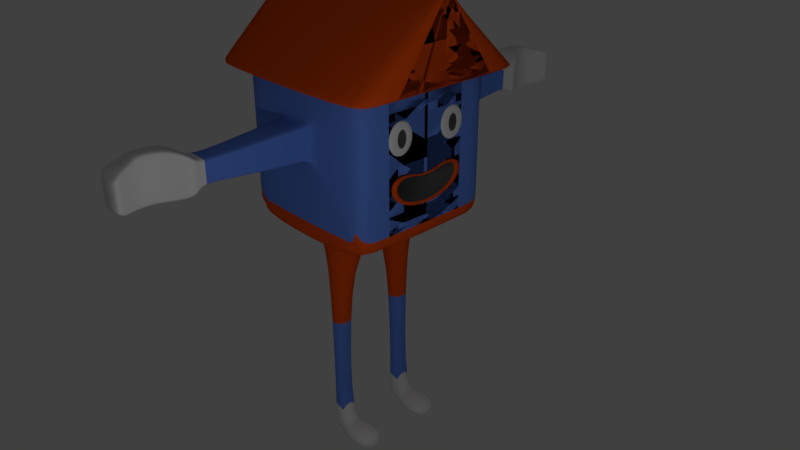 # Source: mascot_OR.blend  (saved by Blender 2.79.0; exported with 4.5.12 LTS)
import bpy
from mathutils import Matrix  # noqa: F401  (used for matrix-valued properties, if any)

bpy.ops.wm.read_factory_settings(use_empty=True)
scene = bpy.context.scene
scene.name = 'Scene'

# ---- collections
col_collection_1 = bpy.data.collections.new('Collection 1'); scene.collection.children.link(col_collection_1)

# ---- materials (node trees are filled in below, after node groups)
mat_material_001 = bpy.data.materials.new('Material.001')
mat_material_001.alpha_threshold = 0.0
mat_material_001.use_transparent_shadow = False
mat_material_001.diffuse_color = (0.8, 0.08565, 0.00549, 1.0)
mat_material_001.roughness = 0.5
mat_material_004 = bpy.data.materials.new('Material.004')
mat_material_004.alpha_threshold = 0.0
mat_material_004.use_transparent_shadow = False
mat_material_004.diffuse_color = (0.08001, 0.08001, 0.08001, 1.0)
mat_material_004.roughness = 0.5
mat_material = bpy.data.materials.new('Material')
mat_material.alpha_threshold = 0.0
mat_material.use_transparent_shadow = False
mat_material.diffuse_color = (0.1222, 0.2524, 0.8, 1.0)
mat_material.roughness = 0.5
mat_material.line_color = (0.0, 0.0, 0.0, 1.0)
mat_material_002 = bpy.data.materials.new('Material.002')
mat_material_002.alpha_threshold = 0.0
mat_material_002.use_transparent_shadow = False
mat_material_002.roughness = 0.5
mat_material_003 = bpy.data.materials.new('Material.003')
mat_material_003.alpha_threshold = 0.0
mat_material_003.use_transparent_shadow = False
mat_material_003.roughness = 0.5

# ---- material node trees

# ---- world
world_world = bpy.data.worlds.new('World'); scene.world = world_world
world_world.color = (0.05088, 0.05088, 0.05088)
world_world.use_sun_shadow = False
world_world.sun_shadow_jitter_overblur = 0.0
world_world.cycles.sampling_method = 'MANUAL'

# ---- cameras
cam_camera = bpy.data.cameras.new('Camera')
cam_camera.clip_end = 100.0
cam_camera.lens = 35.0
cam_camera.sensor_width = 32.0
cam_camera.sensor_height = 18.0
cam_camera.ortho_scale = 7.314
cam_camera.dof.focus_distance = 0.0
cam_camera.dof.aperture_fstop = 128.0

# ---- lights
light_lamp = bpy.data.lights.new('Lamp', 'POINT')
light_lamp.transmission_factor = 0.0
light_lamp.cutoff_distance = 30.0
light_lamp.energy = 100.0
light_lamp.shadow_buffer_clip_start = 1.001
light_lamp.shadow_soft_size = 0.1
light_lamp.shadow_maximum_resolution = 0.006
light_lamp.use_absolute_resolution = True

# ---- meshes
me_circle = bpy.data.meshes.new('Circle')
me_circle.from_pydata([(-0.113, 1.36, -0.07636), (-0.2562, 1.334, -0.07636), (-0.3506, 1.256, -0.07636), (-0.4158, 1.131, -0.07636), (-0.4436, 0.9616, -0.07636), (-0.4327, 0.7555, -0.07636), (-0.3883, 0.5204, -0.07636), (-0.3251, 0.2653, -0.07636), (-0.3104, -3.063e-07, -0.07636), (-0.3251, -0.2653, -0.07636), (-0.3883, -0.5204, -0.07636), (-0.4327, -0.7555, -0.07636), (-0.4436, -0.9616, -0.07636), (-0.4158, -1.131, -0.07636), (-0.3506, -1.256, -0.07636), (-0.2562, -1.334, -0.07636), (-0.113, -1.36, -0.07636), (0.03029, -1.334, -0.07636), (0.168, -1.256, -0.07636), (0.295, -1.131, -0.07636), (0.4063, -0.9616, -0.07636), (0.4976, -0.7555, -0.07636), (0.5654, -0.5204, -0.07636), (0.6072, -0.2653, -0.07636), (0.6213, 9.041e-07, -0.07636), (0.6072, 0.2653, -0.07636), (0.5654, 0.5204, -0.07636), (0.4976, 0.7555, -0.07636), (0.4063, 0.9616, -0.07636), (0.295, 1.131, -0.07636), (0.168, 1.256, -0.07636), (0.03029, 1.334, -0.07636), (-0.2562, 1.334, 0.04247), (-0.113, 1.36, 0.04247), (-0.3506, 1.256, 0.04247), (-0.4158, 1.131, 0.04247), (-0.4436, 0.9616, 0.04247), (-0.4327, 0.7555, 0.04247), (-0.3883, 0.5204, 0.04247), (-0.3251, 0.2653, 0.04247), (-0.3104, -3.063e-07, 0.04247), (-0.3251, -0.2653, 0.04247), (-0.3883, -0.5204, 0.04247), (-0.4327, -0.7555, 0.04247), (-0.4436, -0.9616, 0.04247), (-0.4158, -1.131, 0.04247), (-0.3506, -1.256, 0.04247), (-0.2562, -1.334, 0.04247), (-0.113, -1.36, 0.04247), (0.03029, -1.334, 0.04247), (0.168, -1.256, 0.04247), (0.295, -1.131, 0.04247), (0.4063, -0.9616, 0.04247), (0.4976, -0.7555, 0.04247), (0.5654, -0.5204, 0.04247), (0.6072, -0.2653, 0.04247), (0.6213, 9.041e-07, 0.04247), (0.6072, 0.2653, 0.04247), (0.5654, 0.5204, 0.04247), (0.4976, 0.7555, 0.04247), (0.4063, 0.9616, 0.04247), (0.295, 1.131, 0.04247), (0.168, 1.256, 0.04247), (0.03029, 1.334, 0.04247), (-0.224, 1.166, 0.04247), (-0.09878, 1.189, 0.04247), (-0.3066, 1.099, 0.04247), (-0.3636, 0.9887, 0.04247), (-0.3879, 0.8408, 0.04247), (-0.3784, 0.6606, 0.04247), (-0.3396, 0.4551, 0.04247), (-0.2843, 0.232, 0.04247), (-0.2714, -2.706e-07, 0.04247), (-0.2843, -0.232, 0.04247), (-0.3396, -0.4551, 0.04247), (-0.3784, -0.6606, 0.04247), (-0.3879, -0.8408, 0.04247), (-0.3636, -0.9887, 0.04247), (-0.3066, -1.099, 0.04247), (-0.224, -1.166, 0.04247), (-0.09878, -1.189, 0.04247), (0.02649, -1.166, 0.04247), (0.1469, -1.099, 0.04247), (0.2579, -0.9887, 0.04247), (0.3552, -0.8408, 0.04247), (0.4351, -0.6606, 0.04247), (0.4944, -0.4551, 0.04247), (0.531, -0.232, 0.04247), (0.5433, 7.879e-07, 0.04247), (0.531, 0.232, 0.04247), (0.4944, 0.4551, 0.04247), (0.4351, 0.6606, 0.04247), (0.3552, 0.8408, 0.04247), (0.2579, 0.9887, 0.04247), (0.1469, 1.099, 0.04247), (0.02648, 1.166, 0.04247), (-0.224, 1.166, -0.008591), (-0.09878, 1.189, -0.008591), (-0.3066, 1.099, -0.008591), (-0.3636, 0.9887, -0.008591), (-0.3879, 0.8408, -0.008591), (-0.3784, 0.6606, -0.008591), (-0.3396, 0.4551, -0.008591), (-0.2843, 0.232, -0.008591), (-0.2714, -2.706e-07, -0.008591), (-0.2843, -0.232, -0.008591), (-0.3396, -0.4551, -0.008591), (-0.3784, -0.6606, -0.008591), (-0.3879, -0.8408, -0.008591), (-0.3636, -0.9887, -0.008591), (-0.3066, -1.099, -0.008591), (-0.224, -1.166, -0.008591), (-0.09878, -1.189, -0.008591), (0.02649, -1.166, -0.008591), (0.1469, -1.099, -0.008591), (0.2579, -0.9887, -0.008591), (0.3552, -0.8408, -0.008591), (0.4351, -0.6606, -0.008591), (0.4944, -0.4551, -0.008591), (0.531, -0.232, -0.008591), (0.5433, 7.879e-07, -0.008591), (0.531, 0.232, -0.008591), (0.4944, 0.4551, -0.008591), (0.4351, 0.6606, -0.008591), (0.3552, 0.8408, -0.008591), (0.2579, 0.9887, -0.008591), (0.1469, 1.099, -0.008591), (0.02648, 1.166, -0.008591)], [], [(1, 0, 31, 30, 29, 28, 27, 26, 25, 24, 23, 22, 21, 20, 19, 18, 17, 16, 15, 14, 13, 12, 11, 10, 9, 8, 7, 6, 5, 4, 3, 2), (53, 54, 86, 85), (26, 27, 59, 58), (13, 14, 46, 45), (0, 1, 32, 33), (27, 28, 60, 59), (14, 15, 47, 46), (1, 2, 34, 32), (28, 29, 61, 60), (15, 16, 48, 47), (2, 3, 35, 34), (29, 30, 62, 61), (16, 17, 49, 48), (3, 4, 36, 35), (30, 31, 63, 62), (17, 18, 50, 49), (4, 5, 37, 36), (31, 0, 33, 63), (18, 19, 51, 50), (5, 6, 38, 37), (19, 20, 52, 51), (6, 7, 39, 38), (20, 21, 53, 52), (7, 8, 40, 39), (21, 22, 54, 53), (8, 9, 41, 40), (22, 23, 55, 54), (9, 10, 42, 41), (23, 24, 56, 55), (10, 11, 43, 42), (24, 25, 57, 56), (11, 12, 44, 43), (25, 26, 58, 57), (12, 13, 45, 44), (88, 89, 121, 120), (40, 41, 73, 72), (54, 55, 87, 86), (41, 42, 74, 73), (55, 56, 88, 87), (42, 43, 75, 74), (56, 57, 89, 88), (43, 44, 76, 75), (57, 58, 90, 89), (44, 45, 77, 76), (58, 59, 91, 90), (45, 46, 78, 77), (33, 32, 64, 65), (59, 60, 92, 91), (46, 47, 79, 78), (32, 34, 66, 64), (60, 61, 93, 92), (47, 48, 80, 79), (34, 35, 67, 66), (61, 62, 94, 93), (48, 49, 81, 80), (35, 36, 68, 67), (62, 63, 95, 94), (49, 50, 82, 81), (36, 37, 69, 68), (63, 33, 65, 95), (50, 51, 83, 82), (37, 38, 70, 69), (51, 52, 84, 83), (38, 39, 71, 70), (52, 53, 85, 84), (39, 40, 72, 71), (96, 98, 99, 100, 101, 102, 103, 104, 105, 106, 107, 108, 109, 110, 111, 112, 113, 114, 115, 116, 117, 118, 119, 120, 121, 122, 123, 124, 125, 126, 127, 97), (75, 76, 108, 107), (89, 90, 122, 121), (76, 77, 109, 108), (90, 91, 123, 122), (77, 78, 110, 109), (65, 64, 96, 97), (91, 92, 124, 123), (78, 79, 111, 110), (64, 66, 98, 96), (92, 93, 125, 124), (79, 80, 112, 111), (66, 67, 99, 98), (93, 94, 126, 125), (80, 81, 113, 112), (67, 68, 100, 99), (94, 95, 127, 126), (81, 82, 114, 113), (68, 69, 101, 100), (95, 65, 97, 127), (82, 83, 115, 114), (69, 70, 102, 101), (83, 84, 116, 115), (70, 71, 103, 102), (84, 85, 117, 116), (71, 72, 104, 103), (85, 86, 118, 117), (72, 73, 105, 104), (86, 87, 119, 118), (73, 74, 106, 105), (87, 88, 120, 119), (74, 75, 107, 106)])
me_circle.polygons.foreach_set('use_smooth', [True] * 98)
me_circle.polygons.foreach_set('material_index', [0, 0, 0, 0, 0, 0, 0, 0, 0, 0, 0, 0, 0, 0, 0, 0, 0, 0, 0, 0, 0, 0, 0, 0, 0, 0, 0, 0, 0, 0, 0, 0, 0, 0, 0, 0, 0, 0, 0, 0, 0, 0, 0, 0, 0, 0, 0, 0, 0, 0, 0, 0, 0, 0, 0, 0, 0, 0, 0, 0, 0, 0, 0, 0, 0, 0, 1, 0, 0, 0, 0, 0, 0, 0, 0, 0, 0, 0, 0, 0, 0, 0, 0, 0, 0, 0, 0, 0, 0, 0, 0, 0, 0, 0, 0, 0, 0, 0])
me_circle.materials.append(mat_material_001)
me_circle.materials.append(mat_material_004)
me_circle.use_remesh_preserve_volume = False
me_circle.use_remesh_preserve_attributes = False
me_circle.use_mirror_vertex_groups = False
me_circle.update()
me_cube_003 = bpy.data.meshes.new('Cube.003')
me_cube_003.from_pydata([(0.02493, 0.1814, 0.0), (0.02493, 0.1779, -0.04052), (0.02493, 0.1675, -0.07947), (0.02493, 0.1508, -0.1154), (0.02493, 0.1282, -0.1469), (0.02493, 0.1008, -0.1727), (0.02493, 0.0694, -0.1919), (0.02493, 0.03538, -0.2037), (0.02493, -8.941e-08, -0.2077), (0.02493, -0.03538, -0.2037), (0.02493, -0.0694, -0.1919), (0.02493, -0.1008, -0.1727), (0.02493, -0.1282, -0.1469), (0.02493, -0.1508, -0.1154), (0.02493, -0.1675, -0.07947), (0.02493, -0.1779, -0.04052), (0.02493, -0.1814, 5.96e-08), (0.02493, -0.1779, 0.04052), (0.02493, -0.1675, 0.07948), (0.02493, -0.1508, 0.1154), (0.02493, -0.1282, 0.1469), (0.02493, -0.1008, 0.1727), (0.02493, -0.0694, 0.1919), (0.02493, -0.03538, 0.2037), (0.02493, 8.941e-08, 0.2077), (0.02493, 0.03538, 0.2037), (0.02493, 0.0694, 0.1919), (0.02493, 0.1008, 0.1727), (0.02493, 0.1282, 0.1469), (0.02493, 0.1508, 0.1154), (0.02493, 0.1675, 0.07947), (0.02493, 0.1779, 0.04052), (0.02493, 0.04697, 0.0), (0.02493, 0.04607, -0.02267), (0.02493, 0.04339, -0.04446), (0.02493, 0.03905, -0.06455), (0.02493, 0.03321, -0.08216), (0.02493, 0.02609, -0.09661), (0.02493, 0.01797, -0.1073), (0.02493, 0.009163, -0.114), (0.02493, -5.96e-08, -0.1162), (0.02493, -0.009163, -0.114), (0.02493, -0.01797, -0.1073), (0.02493, -0.02609, -0.09661), (0.02493, -0.03321, -0.08216), (0.02493, -0.03905, -0.06455), (0.02493, -0.04339, -0.04446), (0.02493, -0.04607, -0.02267), (0.02493, -0.04697, 2.98e-08), (0.02493, -0.04607, 0.02267), (0.02493, -0.04339, 0.04446), (0.02493, -0.03905, 0.06455), (0.02493, -0.03321, 0.08216), (0.02493, -0.02609, 0.09661), (0.02493, -0.01797, 0.1073), (0.02493, -0.009163, 0.114), (0.02493, 0.0, 0.1162), (0.02493, 0.009163, 0.114), (0.02493, 0.01797, 0.1073), (0.02493, 0.02609, 0.09661), (0.02493, 0.03321, 0.08216), (0.02493, 0.03905, 0.06455), (0.02493, 0.04339, 0.04446), (0.02493, 0.04607, 0.02267), (-0.02493, 0.1814, 0.0), (-0.02493, 0.1779, -0.04052), (-0.02493, 0.1675, -0.07947), (-0.02493, 0.1508, -0.1154), (-0.02493, 0.1282, -0.1469), (-0.02493, 0.1008, -0.1727), (-0.02493, 0.0694, -0.1919), (-0.02493, 0.03538, -0.2037), (-0.02493, -8.941e-08, -0.2077), (-0.02493, -0.03538, -0.2037), (-0.02493, -0.0694, -0.1919), (-0.02493, -0.1008, -0.1727), (-0.02493, -0.1282, -0.1469), (-0.02493, -0.1508, -0.1154), (-0.02493, -0.1675, -0.07947), (-0.02493, -0.1779, -0.04052), (-0.02493, -0.1814, 5.96e-08), (-0.02493, -0.1779, 0.04052), (-0.02493, -0.1675, 0.07948), (-0.02493, -0.1508, 0.1154), (-0.02493, -0.1282, 0.1469), (-0.02493, -0.1008, 0.1727), (-0.02493, -0.0694, 0.1919), (-0.02493, -0.03538, 0.2037), (-0.02493, 8.941e-08, 0.2077), (-0.02493, 0.03538, 0.2037), (-0.02493, 0.0694, 0.1919), (-0.02493, 0.1008, 0.1727), (-0.02493, 0.1282, 0.1469), (-0.02493, 0.1508, 0.1154), (-0.02493, 0.1675, 0.07947), (-0.02493, 0.1779, 0.04052), (-0.02493, 0.04697, -2.98e-08), (-0.02493, 0.04607, -0.02267), (-0.02493, 0.04339, -0.04446), (-0.02493, 0.03905, -0.06455), (-0.02493, 0.03321, -0.08216), (-0.02493, 0.02609, -0.09661), (-0.02493, 0.01797, -0.1073), (-0.02493, 0.009163, -0.114), (-0.02493, -5.96e-08, -0.1162), (-0.02493, -0.009163, -0.114), (-0.02493, -0.01797, -0.1073), (-0.02493, -0.02609, -0.09661), (-0.02493, -0.03321, -0.08216), (-0.02493, -0.03905, -0.06455), (-0.02493, -0.04339, -0.04446), (-0.02493, -0.04607, -0.02267), (-0.02493, -0.04697, 2.98e-08), (-0.02493, -0.04607, 0.02267), (-0.02493, -0.04339, 0.04446), (-0.02493, -0.03905, 0.06455), (-0.02493, -0.03321, 0.08216), (-0.02493, -0.02609, 0.09661), (-0.02493, -0.01797, 0.1073), (-0.02493, -0.009163, 0.114), (-0.02493, 0.0, 0.1162), (-0.02493, 0.009163, 0.114), (-0.02493, 0.01797, 0.1073), (-0.02493, 0.02609, 0.09661), (-0.02493, 0.03321, 0.08216), (-0.02493, 0.03905, 0.06455), (-0.02493, 0.04339, 0.04446), (-0.02493, 0.04607, 0.02267)], [], [(11, 10, 42, 43), (25, 24, 56, 57), (12, 11, 43, 44), (26, 25, 57, 58), (13, 12, 44, 45), (27, 26, 58, 59), (14, 13, 45, 46), (1, 0, 32, 33), (28, 27, 59, 60), (15, 14, 46, 47), (2, 1, 33, 34), (29, 28, 60, 61), (16, 15, 47, 48), (3, 2, 34, 35), (30, 29, 61, 62), (17, 16, 48, 49), (4, 3, 35, 36), (31, 30, 62, 63), (18, 17, 49, 50), (5, 4, 36, 37), (0, 31, 63, 32), (19, 18, 50, 51), (6, 5, 37, 38), (20, 19, 51, 52), (7, 6, 38, 39), (21, 20, 52, 53), (8, 7, 39, 40), (22, 21, 53, 54), (9, 8, 40, 41), (23, 22, 54, 55), (10, 9, 41, 42), (24, 23, 55, 56), (33, 32, 63, 62, 61, 60, 59, 58, 57, 56, 55, 54, 53, 52, 51, 50, 49, 48, 47, 46, 45, 44, 43, 42, 41, 40, 39, 38, 37, 36, 35, 34), (75, 107, 106, 74), (89, 121, 120, 88), (76, 108, 107, 75), (90, 122, 121, 89), (77, 109, 108, 76), (91, 123, 122, 90), (78, 110, 109, 77), (65, 97, 96, 64), (92, 124, 123, 91), (79, 111, 110, 78), (66, 98, 97, 65), (93, 125, 124, 92), (80, 112, 111, 79), (67, 99, 98, 66), (94, 126, 125, 93), (81, 113, 112, 80), (68, 100, 99, 67), (95, 127, 126, 94), (82, 114, 113, 81), (69, 101, 100, 68), (64, 96, 127, 95), (83, 115, 114, 82), (70, 102, 101, 69), (84, 116, 115, 83), (71, 103, 102, 70), (85, 117, 116, 84), (72, 104, 103, 71), (86, 118, 117, 85), (73, 105, 104, 72), (87, 119, 118, 86), (74, 106, 105, 73), (88, 120, 119, 87), (97, 98, 99, 100, 101, 102, 103, 104, 105, 106, 107, 108, 109, 110, 111, 112, 113, 114, 115, 116, 117, 118, 119, 120, 121, 122, 123, 124, 125, 126, 127, 96), (11, 75, 74, 10), (25, 89, 88, 24), (12, 76, 75, 11), (26, 90, 89, 25), (13, 77, 76, 12), (27, 91, 90, 26), (14, 78, 77, 13), (1, 65, 64, 0), (28, 92, 91, 27), (15, 79, 78, 14), (2, 66, 65, 1), (29, 93, 92, 28), (16, 80, 79, 15), (3, 67, 66, 2), (30, 94, 93, 29), (17, 81, 80, 16), (4, 68, 67, 3), (31, 95, 94, 30), (18, 82, 81, 17), (5, 69, 68, 4), (0, 64, 95, 31), (19, 83, 82, 18), (6, 70, 69, 5), (20, 84, 83, 19), (7, 71, 70, 6), (21, 85, 84, 20), (8, 72, 71, 7), (22, 86, 85, 21), (9, 73, 72, 8), (23, 87, 86, 22), (10, 74, 73, 9), (24, 88, 87, 23)])
me_cube_003.polygons.foreach_set('use_smooth', [True] * 98)
me_cube_003.polygons.foreach_set('material_index', [3, 3, 3, 3, 3, 3, 3, 3, 3, 3, 3, 3, 3, 3, 3, 3, 3, 3, 3, 3, 3, 3, 3, 3, 3, 3, 3, 3, 3, 3, 3, 3, 4, 3, 3, 3, 3, 3, 3, 3, 3, 3, 3, 3, 3, 3, 3, 3, 3, 3, 3, 3, 3, 3, 3, 3, 3, 3, 3, 3, 3, 3, 3, 3, 3, 4, 3, 3, 3, 3, 3, 3, 3, 3, 3, 3, 3, 3, 3, 3, 3, 3, 3, 3, 3, 3, 3, 3, 3, 3, 3, 3, 3, 3, 3, 3, 3, 3])
me_cube_003.materials.append(mat_material)
me_cube_003.materials.append(mat_material_001)
me_cube_003.materials.append(mat_material_002)
me_cube_003.materials.append(mat_material_003)
me_cube_003.materials.append(mat_material_004)
me_cube_003.use_remesh_preserve_volume = False
me_cube_003.use_remesh_preserve_attributes = False
me_cube_003.use_mirror_vertex_groups = False
me_cube_003.update()
me_cube_002 = bpy.data.meshes.new('Cube.002')
me_cube_002.from_pydata([(0.02493, 0.1814, 0.0), (0.02493, 0.1779, -0.04052), (0.02493, 0.1675, -0.07947), (0.02493, 0.1508, -0.1154), (0.02493, 0.1282, -0.1469), (0.02493, 0.1008, -0.1727), (0.02493, 0.0694, -0.1919), (0.02493, 0.03538, -0.2037), (0.02493, -8.941e-08, -0.2077), (0.02493, -0.03538, -0.2037), (0.02493, -0.0694, -0.1919), (0.02493, -0.1008, -0.1727), (0.02493, -0.1282, -0.1469), (0.02493, -0.1508, -0.1154), (0.02493, -0.1675, -0.07947), (0.02493, -0.1779, -0.04052), (0.02493, -0.1814, 5.96e-08), (0.02493, -0.1779, 0.04052), (0.02493, -0.1675, 0.07948), (0.02493, -0.1508, 0.1154), (0.02493, -0.1282, 0.1469), (0.02493, -0.1008, 0.1727), (0.02493, -0.0694, 0.1919), (0.02493, -0.03538, 0.2037), (0.02493, 8.941e-08, 0.2077), (0.02493, 0.03538, 0.2037), (0.02493, 0.0694, 0.1919), (0.02493, 0.1008, 0.1727), (0.02493, 0.1282, 0.1469), (0.02493, 0.1508, 0.1154), (0.02493, 0.1675, 0.07947), (0.02493, 0.1779, 0.04052), (0.02493, 0.04697, 0.0), (0.02493, 0.04607, -0.02267), (0.02493, 0.04339, -0.04446), (0.02493, 0.03905, -0.06455), (0.02493, 0.03321, -0.08216), (0.02493, 0.02609, -0.09661), (0.02493, 0.01797, -0.1073), (0.02493, 0.009163, -0.114), (0.02493, -5.96e-08, -0.1162), (0.02493, -0.009163, -0.114), (0.02493, -0.01797, -0.1073), (0.02493, -0.02609, -0.09661), (0.02493, -0.03321, -0.08216), (0.02493, -0.03905, -0.06455), (0.02493, -0.04339, -0.04446), (0.02493, -0.04607, -0.02267), (0.02493, -0.04697, 2.98e-08), (0.02493, -0.04607, 0.02267), (0.02493, -0.04339, 0.04446), (0.02493, -0.03905, 0.06455), (0.02493, -0.03321, 0.08216), (0.02493, -0.02609, 0.09661), (0.02493, -0.01797, 0.1073), (0.02493, -0.009163, 0.114), (0.02493, 0.0, 0.1162), (0.02493, 0.009163, 0.114), (0.02493, 0.01797, 0.1073), (0.02493, 0.02609, 0.09661), (0.02493, 0.03321, 0.08216), (0.02493, 0.03905, 0.06455), (0.02493, 0.04339, 0.04446), (0.02493, 0.04607, 0.02267), (-0.02493, 0.1814, 0.0), (-0.02493, 0.1779, -0.04052), (-0.02493, 0.1675, -0.07947), (-0.02493, 0.1508, -0.1154), (-0.02493, 0.1282, -0.1469), (-0.02493, 0.1008, -0.1727), (-0.02493, 0.0694, -0.1919), (-0.02493, 0.03538, -0.2037), (-0.02493, -8.941e-08, -0.2077), (-0.02493, -0.03538, -0.2037), (-0.02493, -0.0694, -0.1919), (-0.02493, -0.1008, -0.1727), (-0.02493, -0.1282, -0.1469), (-0.02493, -0.1508, -0.1154), (-0.02493, -0.1675, -0.07947), (-0.02493, -0.1779, -0.04052), (-0.02493, -0.1814, 5.96e-08), (-0.02493, -0.1779, 0.04052), (-0.02493, -0.1675, 0.07948), (-0.02493, -0.1508, 0.1154), (-0.02493, -0.1282, 0.1469), (-0.02493, -0.1008, 0.1727), (-0.02493, -0.0694, 0.1919), (-0.02493, -0.03538, 0.2037), (-0.02493, 8.941e-08, 0.2077), (-0.02493, 0.03538, 0.2037), (-0.02493, 0.0694, 0.1919), (-0.02493, 0.1008, 0.1727), (-0.02493, 0.1282, 0.1469), (-0.02493, 0.1508, 0.1154), (-0.02493, 0.1675, 0.07947), (-0.02493, 0.1779, 0.04052), (-0.02493, 0.04697, -2.98e-08), (-0.02493, 0.04607, -0.02267), (-0.02493, 0.04339, -0.04446), (-0.02493, 0.03905, -0.06455), (-0.02493, 0.03321, -0.08216), (-0.02493, 0.02609, -0.09661), (-0.02493, 0.01797, -0.1073), (-0.02493, 0.009163, -0.114), (-0.02493, -5.96e-08, -0.1162), (-0.02493, -0.009163, -0.114), (-0.02493, -0.01797, -0.1073), (-0.02493, -0.02609, -0.09661), (-0.02493, -0.03321, -0.08216), (-0.02493, -0.03905, -0.06455), (-0.02493, -0.04339, -0.04446), (-0.02493, -0.04607, -0.02267), (-0.02493, -0.04697, 2.98e-08), (-0.02493, -0.04607, 0.02267), (-0.02493, -0.04339, 0.04446), (-0.02493, -0.03905, 0.06455), (-0.02493, -0.03321, 0.08216), (-0.02493, -0.02609, 0.09661), (-0.02493, -0.01797, 0.1073), (-0.02493, -0.009163, 0.114), (-0.02493, 0.0, 0.1162), (-0.02493, 0.009163, 0.114), (-0.02493, 0.01797, 0.1073), (-0.02493, 0.02609, 0.09661), (-0.02493, 0.03321, 0.08216), (-0.02493, 0.03905, 0.06455), (-0.02493, 0.04339, 0.04446), (-0.02493, 0.04607, 0.02267)], [], [(11, 10, 42, 43), (25, 24, 56, 57), (12, 11, 43, 44), (26, 25, 57, 58), (13, 12, 44, 45), (27, 26, 58, 59), (14, 13, 45, 46), (1, 0, 32, 33), (28, 27, 59, 60), (15, 14, 46, 47), (2, 1, 33, 34), (29, 28, 60, 61), (16, 15, 47, 48), (3, 2, 34, 35), (30, 29, 61, 62), (17, 16, 48, 49), (4, 3, 35, 36), (31, 30, 62, 63), (18, 17, 49, 50), (5, 4, 36, 37), (0, 31, 63, 32), (19, 18, 50, 51), (6, 5, 37, 38), (20, 19, 51, 52), (7, 6, 38, 39), (21, 20, 52, 53), (8, 7, 39, 40), (22, 21, 53, 54), (9, 8, 40, 41), (23, 22, 54, 55), (10, 9, 41, 42), (24, 23, 55, 56), (33, 32, 63, 62, 61, 60, 59, 58, 57, 56, 55, 54, 53, 52, 51, 50, 49, 48, 47, 46, 45, 44, 43, 42, 41, 40, 39, 38, 37, 36, 35, 34), (75, 107, 106, 74), (89, 121, 120, 88), (76, 108, 107, 75), (90, 122, 121, 89), (77, 109, 108, 76), (91, 123, 122, 90), (78, 110, 109, 77), (65, 97, 96, 64), (92, 124, 123, 91), (79, 111, 110, 78), (66, 98, 97, 65), (93, 125, 124, 92), (80, 112, 111, 79), (67, 99, 98, 66), (94, 126, 125, 93), (81, 113, 112, 80), (68, 100, 99, 67), (95, 127, 126, 94), (82, 114, 113, 81), (69, 101, 100, 68), (64, 96, 127, 95), (83, 115, 114, 82), (70, 102, 101, 69), (84, 116, 115, 83), (71, 103, 102, 70), (85, 117, 116, 84), (72, 104, 103, 71), (86, 118, 117, 85), (73, 105, 104, 72), (87, 119, 118, 86), (74, 106, 105, 73), (88, 120, 119, 87), (97, 98, 99, 100, 101, 102, 103, 104, 105, 106, 107, 108, 109, 110, 111, 112, 113, 114, 115, 116, 117, 118, 119, 120, 121, 122, 123, 124, 125, 126, 127, 96), (11, 75, 74, 10), (25, 89, 88, 24), (12, 76, 75, 11), (26, 90, 89, 25), (13, 77, 76, 12), (27, 91, 90, 26), (14, 78, 77, 13), (1, 65, 64, 0), (28, 92, 91, 27), (15, 79, 78, 14), (2, 66, 65, 1), (29, 93, 92, 28), (16, 80, 79, 15), (3, 67, 66, 2), (30, 94, 93, 29), (17, 81, 80, 16), (4, 68, 67, 3), (31, 95, 94, 30), (18, 82, 81, 17), (5, 69, 68, 4), (0, 64, 95, 31), (19, 83, 82, 18), (6, 70, 69, 5), (20, 84, 83, 19), (7, 71, 70, 6), (21, 85, 84, 20), (8, 72, 71, 7), (22, 86, 85, 21), (9, 73, 72, 8), (23, 87, 86, 22), (10, 74, 73, 9), (24, 88, 87, 23)])
me_cube_002.polygons.foreach_set('use_smooth', [True] * 98)
me_cube_002.polygons.foreach_set('material_index', [3, 3, 3, 3, 3, 3, 3, 3, 3, 3, 3, 3, 3, 3, 3, 3, 3, 3, 3, 3, 3, 3, 3, 3, 3, 3, 3, 3, 3, 3, 3, 3, 4, 3, 3, 3, 3, 3, 3, 3, 3, 3, 3, 3, 3, 3, 3, 3, 3, 3, 3, 3, 3, 3, 3, 3, 3, 3, 3, 3, 3, 3, 3, 3, 3, 4, 3, 3, 3, 3, 3, 3, 3, 3, 3, 3, 3, 3, 3, 3, 3, 3, 3, 3, 3, 3, 3, 3, 3, 3, 3, 3, 3, 3, 3, 3, 3, 3])
me_cube_002.materials.append(mat_material)
me_cube_002.materials.append(mat_material_001)
me_cube_002.materials.append(mat_material_002)
me_cube_002.materials.append(mat_material_003)
me_cube_002.materials.append(mat_material_004)
me_cube_002.use_remesh_preserve_volume = False
me_cube_002.use_remesh_preserve_attributes = False
me_cube_002.use_mirror_vertex_groups = False
me_cube_002.update()
me_cube_001 = bpy.data.meshes.new('Cube.001')
me_cube_001.from_pydata([(1.0, 1.0, -1.0), (1.0, -1.0, -1.0), (-1.0, -1.0, -1.0), (-1.0, 1.0, -1.0), (1.0, 1.0, 1.0), (1.0, -1.0, 1.0), (-1.0, -1.0, 1.0), (-1.0, 1.0, 1.0), (1.295, 1.295, 0.922), (1.295, -1.295, 0.922), (-1.295, 1.295, 0.922), (-1.295, -1.295, 0.922), (0.223, 1.0, 0.0583), (-0.223, 1.0, 0.0583), (0.223, 1.0, 0.5042), (-0.223, 1.0, 0.5042), (0.223, 2.461, 0.0583), (-0.223, 2.461, 0.0583), (0.223, 2.461, 0.5042), (-0.223, 2.461, 0.5042), (0.08834, 2.633, 0.02002), (-0.2896, 2.633, -0.008378), (0.08834, 2.633, 0.5993), (-0.2896, 2.633, 0.5709), (-0.001747, 2.818, 0.02002), (-0.2896, 2.818, -0.008378), (-0.001747, 2.818, 0.5993), (-0.2896, 2.818, 0.5709), (-0.001747, 2.966, 0.02002), (-0.2896, 2.966, -0.008378), (-0.001747, 2.966, 0.5993), (-0.2896, 2.966, 0.5709), (0.03386, 3.072, 0.03347), (-0.271, 3.072, 0.005077), (0.03386, 3.072, 0.5448), (-0.271, 3.072, 0.5164), (0.1162, 3.22, 0.0461), (-0.2352, 3.22, 0.0461), (0.1162, 3.22, 0.5164), (-0.2352, 3.22, 0.5164), (0.1576, 3.307, 0.1237), (-0.1576, 3.307, 0.1237), (0.1576, 3.307, 0.4389), (-0.1576, 3.307, 0.4389), (1.0, 1.0, -0.8174), (1.0, -1.0, -0.8174), (-1.0, -1.0, -0.8174), (-1.0, 1.0, -0.8174), (0.223, 1.0, 0.09902), (-0.223, 1.0, 0.09902), (0.223, 2.461, 0.09902), (-0.223, 2.461, 0.09902), (0.08834, 2.633, 0.07291), (-0.2896, 2.633, 0.04452), (-0.001747, 2.818, 0.07291), (-0.2896, 2.818, 0.04452), (-0.001747, 2.966, 0.07291), (-0.2896, 2.966, 0.04452), (0.03386, 3.072, 0.08016), (-0.271, 3.072, 0.05177), (0.1162, 3.22, 0.08905), (-0.2352, 3.22, 0.08905), (0.1576, 3.307, 0.1524), (-0.1576, 3.307, 0.1524), (-0.223, 1.083, 0.0583), (0.223, 1.083, 0.0583), (0.223, 1.083, 0.5042), (-0.223, 1.083, 0.5042), (-0.223, 1.083, 0.09902), (0.223, 1.083, 0.09902), (-0.1229, 2.378, 0.1593), (0.1229, 2.378, 0.4051), (-0.1229, 2.378, 0.1818), (0.1229, 2.378, 0.1818), (0.1229, 2.378, 0.1593), (-0.1229, 2.378, 0.4051), (0.1639, 1.903, 0.1012), (-0.1639, 1.903, 0.4291), (-0.1639, 1.903, 0.1012), (0.1639, 1.903, 0.4291), (-0.1639, 1.903, 0.1312), (0.1639, 1.903, 0.1312), (1.0, 1.0, 0.8563), (1.0, -1.0, 0.8563), (-1.0, -1.0, 0.8563), (-1.0, 1.0, 0.8563), (0.223, 1.0, 0.4722), (-0.223, 1.0, 0.4722), (0.223, 2.461, 0.4722), (-0.223, 2.461, 0.4722), (0.08834, 2.633, 0.5577), (-0.2896, 2.633, 0.5293), (-0.001747, 2.818, 0.5577), (-0.2896, 2.818, 0.5293), (-0.001747, 2.966, 0.5577), (-0.2896, 2.966, 0.5293), (0.03386, 3.072, 0.5081), (-0.271, 3.072, 0.4797), (0.1162, 3.22, 0.4826), (-0.2352, 3.22, 0.4826), (0.1576, 3.307, 0.4162), (-0.1576, 3.307, 0.4162), (0.223, 1.083, 0.4722), (-0.223, 1.083, 0.4722), (0.1229, 2.378, 0.3875), (-0.1229, 2.378, 0.3875), (-0.1639, 1.903, 0.4056), (0.1639, 1.903, 0.4056), (-1.295, -1.228, 0.965), (-1.295, 1.228, 0.965), (1.295, 1.228, 0.965), (1.295, -1.228, 0.965), (1.0, -0.8573, -1.0), (-1.0, -0.8573, -1.0), (1.0, -0.8573, 1.0), (-1.0, -0.8573, 1.0), (1.295, -1.11, 0.922), (-1.295, -1.11, 0.922), (-1.0, -0.8573, -0.8174), (1.0, -0.8573, -0.8174), (-1.0, -0.8573, 0.8563), (1.0, -0.8573, 0.8563), (1.295, -1.052, 0.965), (-1.295, -1.052, 0.965), (-1.0, 0.8078, -1.0), (-1.0, 0.8078, 1.0), (-1.295, 1.046, 0.922), (-1.0, 0.8078, -0.8174), (-1.0, 0.8078, 0.8563), (-1.295, 0.9917, 0.965), (1.0, 0.8078, -1.0), (1.0, 0.8078, 1.0), (1.295, 1.046, 0.922), (1.0, 0.8078, -0.8174), (1.0, 0.8078, 0.8563), (1.295, 0.9917, 0.965), (-1.295, -0.01165, 1.968), (1.295, -0.01165, 1.968), (-1.295, 0.01157, 1.968), (1.295, 0.01157, 1.968), (1.295, -0.00999, 1.968), (-1.295, -0.00999, 1.968), (-1.295, 0.009335, 1.968), (1.295, 0.009335, 1.968), (0.2437, 0.6456, -1.0), (0.2437, 0.2398, -1.0), (-0.2437, 0.2398, -1.0), (-0.2437, 0.6456, -1.0), (0.09511, 0.623, -2.303), (0.09511, 0.3696, -2.303), (-0.09141, 0.3696, -2.303), (-0.09141, 0.623, -2.303), (0.09165, 0.6184, -3.86), (0.09165, 0.3743, -3.86), (-0.08795, 0.3743, -3.86), (-0.08795, 0.6184, -3.86), (0.1512, 0.6172, -4.094), (0.1512, 0.3755, -4.094), (-0.1475, 0.3755, -4.094), (-0.1475, 0.6172, -4.094), (0.2607, 0.6992, -3.841), (0.2607, 0.2934, -3.841), (0.2607, 0.6992, -4.094), (0.2607, 0.2934, -4.094), (0.3863, 0.6992, -3.838), (0.3863, 0.2934, -3.838), (0.3863, 0.6992, -4.094), (0.3863, 0.2934, -4.094), (0.5154, 0.6992, -3.86), (0.5154, 0.2934, -3.86), (0.5154, 0.6992, -4.094), (0.5154, 0.2934, -4.094), (0.6287, 0.6014, -3.921), (0.6287, 0.3912, -3.921), (0.6287, 0.6014, -4.094), (0.6287, 0.3912, -4.094), (-0.223, 1.083, 0.2232), (-0.1229, 2.378, 0.2502), (-0.1639, 1.903, 0.2225), (1.0, 1.0, -0.2603), (1.0, -1.0, -0.2603), (-1.0, -1.0, -0.2603), (-1.0, 1.0, -0.2603), (0.223, 1.0, 0.2232), (-0.223, 1.0, 0.2232), (0.223, 2.461, 0.2232), (-0.223, 2.461, 0.2232), (0.08834, 2.633, 0.2343), (-0.2896, 2.633, 0.2059), (-0.001747, 2.818, 0.2343), (-0.2896, 2.818, 0.2059), (-0.001747, 2.966, 0.2343), (-0.2896, 2.966, 0.2059), (0.03386, 3.072, 0.2226), (-0.271, 3.072, 0.1942), (0.1162, 3.22, 0.22), (-0.2352, 3.22, 0.22), (0.1576, 3.307, 0.2402), (-0.1576, 3.307, 0.2402), (0.223, 1.083, 0.2232), (0.1229, 2.378, 0.2502), (0.1639, 1.903, 0.2225), (1.0, -0.8573, -0.2603), (-1.0, -0.8573, -0.2603), (1.0, 0.8078, -0.2603), (-1.0, 0.8078, -0.2603), (-1.295, 0.01655, 1.964), (1.295, 0.01655, 1.964), (-1.295, -0.01663, 1.964), (1.295, -0.01663, 1.964), (1.295, -0.01426, 1.964), (-1.295, -0.01426, 1.964), (-1.295, 0.01336, 1.964), (1.295, 0.01336, 1.964), (1.0, -1.0, -1.0), (1.0, 1.0, -1.0), (-1.0, 1.0, -1.0), (-1.0, -1.0, -1.0), (1.0, -1.0, 1.0), (1.0, 1.0, 1.0), (-1.0, 1.0, 1.0), (-1.0, -1.0, 1.0), (1.295, -1.295, 0.922), (1.295, 1.295, 0.922), (-1.295, -1.295, 0.922), (-1.295, 1.295, 0.922), (1.295, 0.0, 1.98), (1.295, 0.0, 1.98), (-1.295, 0.0, 1.98), (-1.295, 0.0, 1.98), (0.223, -1.0, 0.0583), (-0.223, -1.0, 0.0583), (0.223, -1.0, 0.5042), (-0.223, -1.0, 0.5042), (0.223, -2.461, 0.0583), (-0.223, -2.461, 0.0583), (0.223, -2.461, 0.5042), (-0.223, -2.461, 0.5042), (0.08834, -2.633, 0.02002), (-0.2896, -2.633, -0.008378), (0.08834, -2.633, 0.5993), (-0.2896, -2.633, 0.5709), (-0.001747, -2.818, 0.02002), (-0.2896, -2.818, -0.008378), (-0.001747, -2.818, 0.5993), (-0.2896, -2.818, 0.5709), (-0.001747, -2.966, 0.02002), (-0.2896, -2.966, -0.008378), (-0.001747, -2.966, 0.5993), (-0.2896, -2.966, 0.5709), (0.03386, -3.072, 0.03347), (-0.271, -3.072, 0.005077), (0.03386, -3.072, 0.5448), (-0.271, -3.072, 0.5164), (0.1162, -3.22, 0.0461), (-0.2352, -3.22, 0.0461), (0.1162, -3.22, 0.5164), (-0.2352, -3.22, 0.5164), (0.1576, -3.307, 0.1237), (-0.1576, -3.307, 0.1237), (0.1576, -3.307, 0.4389), (-0.1576, -3.307, 0.4389), (1.0, -1.0, -0.8174), (1.0, 1.0, -0.8174), (-1.0, 1.0, -0.8174), (-1.0, -1.0, -0.8174), (0.223, -1.0, 0.09902), (-0.223, -1.0, 0.09902), (0.223, -2.461, 0.09902), (-0.223, -2.461, 0.09902), (0.08834, -2.633, 0.07291), (-0.2896, -2.633, 0.04452), (-0.001747, -2.818, 0.07291), (-0.2896, -2.818, 0.04452), (-0.001747, -2.966, 0.07291), (-0.2896, -2.966, 0.04452), (0.03386, -3.072, 0.08016), (-0.271, -3.072, 0.05177), (0.1162, -3.22, 0.08905), (-0.2352, -3.22, 0.08905), (0.1576, -3.307, 0.1524), (-0.1576, -3.307, 0.1524), (-0.223, -1.083, 0.0583), (0.223, -1.083, 0.0583), (0.223, -1.083, 0.5042), (-0.223, -1.083, 0.5042), (-0.223, -1.083, 0.09902), (0.223, -1.083, 0.09902), (-0.1229, -2.378, 0.1593), (0.1229, -2.378, 0.4051), (-0.1229, -2.378, 0.1818), (0.1229, -2.378, 0.1818), (0.1229, -2.378, 0.1593), (-0.1229, -2.378, 0.4051), (0.1639, -1.903, 0.1012), (-0.1639, -1.903, 0.4291), (-0.1639, -1.903, 0.1012), (0.1639, -1.903, 0.4291), (-0.1639, -1.903, 0.1312), (0.1639, -1.903, 0.1312), (1.0, -1.0, 0.8563), (1.0, 1.0, 0.8563), (-1.0, 1.0, 0.8563), (-1.0, -1.0, 0.8563), (0.223, -1.0, 0.4722), (-0.223, -1.0, 0.4722), (0.223, -2.461, 0.4722), (-0.223, -2.461, 0.4722), (0.08834, -2.633, 0.5577), (-0.2896, -2.633, 0.5293), (-0.001747, -2.818, 0.5577), (-0.2896, -2.818, 0.5293), (-0.001747, -2.966, 0.5577), (-0.2896, -2.966, 0.5293), (0.03386, -3.072, 0.5081), (-0.271, -3.072, 0.4797), (0.1162, -3.22, 0.4826), (-0.2352, -3.22, 0.4826), (0.1576, -3.307, 0.4162), (-0.1576, -3.307, 0.4162), (0.223, -1.083, 0.4722), (-0.223, -1.083, 0.4722), (0.1229, -2.378, 0.3875), (-0.1229, -2.378, 0.3875), (-0.1639, -1.903, 0.4056), (0.1639, -1.903, 0.4056), (-1.295, 1.228, 0.965), (-1.295, -1.228, 0.965), (1.295, -1.228, 0.965), (1.295, 1.228, 0.965), (1.0, 0.8573, -1.0), (-1.0, 0.8573, -1.0), (1.0, 0.8573, 1.0), (-1.0, 0.8573, 1.0), (1.295, 1.11, 0.922), (-1.295, 1.11, 0.922), (1.295, 0.0, 1.98), (-1.295, 0.0, 1.98), (-1.0, 0.8573, -0.8174), (1.0, 0.8573, -0.8174), (-1.0, 0.8573, 0.8563), (1.0, 0.8573, 0.8563), (1.295, 1.052, 0.965), (-1.295, 1.052, 0.965), (-1.0, -0.8078, -1.0), (-1.0, -0.8078, 1.0), (-1.295, -1.046, 0.922), (-1.295, 0.0, 1.98), (-1.0, -0.8078, -0.8174), (-1.0, -0.8078, 0.8563), (-1.295, -0.9917, 0.965), (1.0, -0.8078, -1.0), (1.0, -0.8078, 1.0), (1.295, -1.046, 0.922), (1.295, 0.0, 1.98), (1.0, -0.8078, -0.8174), (1.0, -0.8078, 0.8563), (1.295, -0.9917, 0.965), (-1.295, 0.01165, 1.968), (1.295, 0.01165, 1.968), (-1.295, -0.01157, 1.968), (1.295, -0.01157, 1.968), (1.295, 0.00999, 1.968), (-1.295, 0.00999, 1.968), (-1.295, -0.009335, 1.968), (1.295, -0.009335, 1.968), (0.2437, -0.6456, -1.0), (0.2437, -0.2398, -1.0), (-0.2437, -0.2398, -1.0), (-0.2437, -0.6456, -1.0), (0.09511, -0.623, -2.303), (0.09511, -0.3696, -2.303), (-0.09141, -0.3696, -2.303), (-0.09141, -0.623, -2.303), (0.09165, -0.6184, -3.86), (0.09165, -0.3743, -3.86), (-0.08795, -0.3743, -3.86), (-0.08795, -0.6184, -3.86), (0.1512, -0.6172, -4.094), (0.1512, -0.3755, -4.094), (-0.1475, -0.3755, -4.094), (-0.1475, -0.6172, -4.094), (0.2607, -0.6992, -3.841), (0.2607, -0.2934, -3.841), (0.2607, -0.6992, -4.094), (0.2607, -0.2934, -4.094), (0.3863, -0.6992, -3.838), (0.3863, -0.2934, -3.838), (0.3863, -0.6992, -4.094), (0.3863, -0.2934, -4.094), (0.5154, -0.6992, -3.86), (0.5154, -0.2934, -3.86), (0.5154, -0.6992, -4.094), (0.5154, -0.2934, -4.094), (0.6287, -0.6014, -3.921), (0.6287, -0.3912, -3.921), (0.6287, -0.6014, -4.094), (0.6287, -0.3912, -4.094), (-0.223, -1.083, 0.2232), (-0.1229, -2.378, 0.2502), (-0.1639, -1.903, 0.2225), (1.0, -1.0, -0.2603), (1.0, 1.0, -0.2603), (-1.0, 1.0, -0.2603), (-1.0, -1.0, -0.2603), (0.223, -1.0, 0.2232), (-0.223, -1.0, 0.2232), (0.223, -2.461, 0.2232), (-0.223, -2.461, 0.2232), (0.08834, -2.633, 0.2343), (-0.2896, -2.633, 0.2059), (-0.001747, -2.818, 0.2343), (-0.2896, -2.818, 0.2059), (-0.001747, -2.966, 0.2343), (-0.2896, -2.966, 0.2059), (0.03386, -3.072, 0.2226), (-0.271, -3.072, 0.1942), (0.1162, -3.22, 0.22), (-0.2352, -3.22, 0.22), (0.1576, -3.307, 0.2402), (-0.1576, -3.307, 0.2402), (0.223, -1.083, 0.2232), (0.1229, -2.378, 0.2502), (0.1639, -1.903, 0.2225), (1.0, 0.8573, -0.2603), (-1.0, 0.8573, -0.2603), (1.0, -0.8078, -0.2603), (-1.0, -0.8078, -0.2603), (-1.295, -0.01655, 1.964), (1.295, -0.01655, 1.964), (-1.295, 0.01663, 1.964), (1.295, 0.01663, 1.964), (1.295, 0.01426, 1.964), (-1.295, 0.01426, 1.964), (-1.295, -0.01336, 1.964), (1.295, -0.01336, 1.964)], [], [(112, 1, 2, 113), (131, 4, 8, 132), (121, 114, 5, 83), (83, 5, 6, 84), (128, 125, 7, 85), (44, 0, 12, 48), (141, 136, 229, 337), (115, 6, 11, 117), (4, 7, 10, 8), (6, 5, 9, 11), (139, 138, 228, 226), (136, 137, 227, 229), (143, 139, 226, 354), (74, 70, 17, 16), (7, 4, 14, 15), (85, 7, 15, 87), (0, 3, 13, 12), (19, 18, 22, 23), (75, 71, 18, 19), (73, 74, 16, 50), (105, 75, 19, 89), (91, 23, 27, 93), (50, 16, 20, 52), (89, 19, 23, 91), (16, 17, 21, 20), (27, 26, 30, 31), (20, 21, 25, 24), (23, 22, 26, 27), (52, 20, 24, 54), (56, 28, 32, 58), (54, 24, 28, 56), (93, 27, 31, 95), (24, 25, 29, 28), (97, 35, 39, 99), (95, 31, 35, 97), (28, 29, 33, 32), (31, 30, 34, 35), (39, 38, 42, 43), (32, 33, 37, 36), (35, 34, 38, 39), (58, 32, 36, 60), (62, 40, 41, 63), (60, 36, 40, 62), (99, 39, 43, 101), (36, 37, 41, 40), (37, 61, 63, 41), (195, 60, 62, 197), (197, 62, 63, 198), (193, 58, 60, 195), (29, 57, 59, 33), (33, 59, 61, 37), (25, 55, 57, 29), (189, 54, 56, 191), (191, 56, 58, 193), (187, 52, 54, 189), (17, 51, 53, 21), (185, 50, 52, 187), (21, 53, 55, 25), (70, 72, 51, 17), (200, 73, 50, 185), (3, 47, 49, 13), (179, 44, 48, 183), (124, 127, 47, 3), (1, 45, 46, 2), (112, 119, 45, 1), (183, 48, 69, 199), (13, 49, 68, 64), (87, 15, 67, 103), (48, 12, 65, 69), (15, 14, 66, 67), (12, 13, 64, 65), (201, 81, 73, 200), (78, 80, 72, 70), (106, 77, 75, 105), (81, 76, 74, 73), (77, 79, 71, 75), (76, 78, 70, 74), (65, 64, 78, 76), (67, 66, 79, 77), (69, 65, 76, 81), (103, 67, 77, 106), (64, 68, 80, 78), (199, 69, 81, 201), (66, 102, 107, 79), (176, 103, 106, 178), (178, 106, 105, 177), (79, 107, 104, 71), (184, 87, 103, 176), (14, 86, 102, 66), (4, 82, 86, 14), (71, 104, 88, 18), (18, 88, 90, 22), (22, 90, 92, 26), (30, 94, 96, 34), (26, 92, 94, 30), (34, 96, 98, 38), (42, 100, 101, 43), (38, 98, 100, 42), (196, 99, 101, 198), (192, 95, 97, 194), (194, 97, 99, 196), (190, 93, 95, 192), (186, 89, 91, 188), (188, 91, 93, 190), (177, 105, 89, 186), (182, 85, 87, 184), (205, 128, 85, 182), (180, 83, 84, 181), (202, 121, 83, 180), (132, 8, 110, 135), (11, 9, 111, 108), (8, 10, 109, 110), (117, 11, 108, 123), (126, 117, 123, 129), (9, 116, 122, 111), (204, 134, 121, 202), (181, 84, 120, 203), (130, 133, 119, 112), (2, 46, 118, 113), (137, 140, 336, 227), (125, 115, 117, 126), (142, 141, 337, 347), (84, 6, 115, 120), (134, 131, 114, 121), (5, 114, 116, 9), (130, 112, 145, 144), (0, 130, 124, 3), (82, 4, 131, 134), (138, 142, 347, 228), (7, 125, 126, 10), (0, 44, 133, 130), (179, 82, 134, 204), (10, 126, 129, 109), (116, 132, 135, 122), (203, 120, 128, 205), (113, 118, 127, 124), (140, 143, 354, 336), (120, 115, 125, 128), (114, 131, 132, 116), (210, 213, 143, 140), (206, 212, 142, 138), (212, 211, 141, 142), (209, 210, 140, 137), (213, 207, 139, 143), (208, 209, 137, 136), (207, 206, 138, 139), (211, 208, 136, 141), (147, 144, 148, 151), (124, 130, 144, 147), (112, 113, 146, 145), (113, 124, 147, 146), (145, 146, 150, 149), (146, 147, 151, 150), (144, 145, 149, 148), (151, 148, 152, 155), (148, 149, 153, 152), (150, 151, 155, 154), (149, 150, 154, 153), (153, 154, 158, 157), (156, 157, 158, 159), (154, 155, 159, 158), (157, 156, 162, 163), (155, 152, 156, 159), (162, 160, 164, 166), (156, 152, 160, 162), (153, 157, 163, 161), (152, 153, 161, 160), (165, 167, 171, 169), (163, 162, 166, 167), (161, 163, 167, 165), (160, 161, 165, 164), (169, 171, 175, 173), (164, 165, 169, 168), (166, 164, 168, 170), (167, 166, 170, 171), (172, 173, 175, 174), (168, 169, 173, 172), (170, 168, 172, 174), (171, 170, 174, 175), (118, 203, 205, 127), (44, 179, 204, 133), (46, 181, 203, 118), (133, 204, 202, 119), (119, 202, 180, 45), (45, 180, 181, 46), (127, 205, 182, 47), (47, 182, 184, 49), (72, 177, 186, 51), (53, 188, 190, 55), (51, 186, 188, 53), (55, 190, 192, 57), (59, 194, 196, 61), (57, 192, 194, 59), (61, 196, 198, 63), (49, 184, 176, 68), (80, 178, 177, 72), (68, 176, 178, 80), (102, 199, 201, 107), (107, 201, 200, 104), (86, 183, 199, 102), (82, 179, 183, 86), (104, 200, 185, 88), (88, 185, 187, 90), (90, 187, 189, 92), (94, 191, 193, 96), (92, 189, 191, 94), (96, 193, 195, 98), (100, 197, 198, 101), (98, 195, 197, 100), (123, 108, 208, 211), (110, 109, 206, 207), (108, 111, 209, 208), (135, 110, 207, 213), (111, 122, 210, 209), (129, 123, 211, 212), (109, 129, 212, 206), (122, 135, 213, 210), (330, 331, 216, 215), (352, 353, 222, 218), (341, 301, 219, 332), (301, 302, 220, 219), (349, 303, 221, 345), (262, 266, 230, 214), (363, 337, 229, 358), (333, 335, 225, 220), (218, 222, 224, 221), (220, 225, 223, 219), (336, 227, 229, 337), (361, 226, 228, 360), (358, 229, 227, 359), (365, 354, 226, 361), (292, 234, 235, 288), (221, 233, 232, 218), (303, 305, 233, 221), (214, 230, 231, 217), (237, 241, 240, 236), (293, 237, 236, 289), (291, 268, 234, 292), (323, 307, 237, 293), (309, 311, 245, 241), (268, 270, 238, 234), (307, 309, 241, 237), (234, 238, 239, 235), (245, 249, 248, 244), (238, 242, 243, 239), (241, 245, 244, 240), (270, 272, 242, 238), (274, 276, 250, 246), (272, 274, 246, 242), (311, 313, 249, 245), (242, 246, 247, 243), (315, 317, 257, 253), (313, 315, 253, 249), (246, 250, 251, 247), (249, 253, 252, 248), (257, 261, 260, 256), (250, 254, 255, 251), (253, 257, 256, 252), (276, 278, 254, 250), (280, 281, 259, 258), (278, 280, 258, 254), (317, 319, 261, 257), (254, 258, 259, 255), (255, 259, 281, 279), (417, 419, 280, 278), (419, 420, 281, 280), (415, 417, 278, 276), (247, 251, 277, 275), (251, 255, 279, 277), (243, 247, 275, 273), (411, 413, 274, 272), (413, 415, 276, 274), (409, 411, 272, 270), (235, 239, 271, 269), (407, 409, 270, 268), (239, 243, 273, 271), (288, 235, 269, 290), (422, 407, 268, 291), (217, 231, 267, 265), (401, 405, 266, 262), (344, 217, 265, 348), (215, 216, 264, 263), (330, 215, 263, 339), (405, 421, 287, 266), (231, 282, 286, 267), (305, 321, 285, 233), (266, 287, 283, 230), (233, 285, 284, 232), (230, 283, 282, 231), (423, 422, 291, 299), (296, 288, 290, 298), (324, 323, 293, 295), (299, 291, 292, 294), (295, 293, 289, 297), (294, 292, 288, 296), (283, 294, 296, 282), (285, 295, 297, 284), (287, 299, 294, 283), (321, 324, 295, 285), (282, 296, 298, 286), (421, 423, 299, 287), (284, 297, 325, 320), (398, 400, 324, 321), (400, 399, 323, 324), (297, 289, 322, 325), (406, 398, 321, 305), (232, 284, 320, 304), (218, 232, 304, 300), (289, 236, 306, 322), (236, 240, 308, 306), (240, 244, 310, 308), (248, 252, 314, 312), (244, 248, 312, 310), (252, 256, 316, 314), (260, 261, 319, 318), (256, 260, 318, 316), (418, 420, 319, 317), (414, 416, 315, 313), (416, 418, 317, 315), (412, 414, 313, 311), (408, 410, 309, 307), (410, 412, 311, 309), (399, 408, 307, 323), (404, 406, 305, 303), (427, 404, 303, 349), (402, 403, 302, 301), (424, 402, 301, 341), (353, 357, 328, 222), (225, 326, 329, 223), (222, 328, 327, 224), (335, 343, 326, 225), (346, 350, 343, 335), (223, 329, 342, 334), (426, 424, 341, 356), (403, 425, 340, 302), (351, 330, 339, 355), (216, 331, 338, 264), (359, 227, 336, 362), (354, 336, 337, 347), (345, 346, 335, 333), (364, 347, 337, 363), (302, 340, 333, 220), (356, 341, 332, 352), (219, 223, 334, 332), (351, 366, 367, 330), (214, 217, 344, 351), (300, 356, 352, 218), (360, 228, 347, 364), (221, 224, 346, 345), (226, 354, 347, 228), (214, 351, 355, 262), (401, 426, 356, 300), (224, 327, 350, 346), (334, 342, 357, 353), (425, 427, 349, 340), (331, 344, 348, 338), (362, 336, 354, 365), (340, 349, 345, 333), (332, 334, 353, 352), (432, 362, 365, 435), (428, 360, 364, 434), (434, 364, 363, 433), (431, 359, 362, 432), (435, 365, 361, 429), (430, 358, 359, 431), (429, 361, 360, 428), (433, 363, 358, 430), (369, 373, 370, 366), (344, 369, 366, 351), (330, 367, 368, 331), (331, 368, 369, 344), (367, 371, 372, 368), (368, 372, 373, 369), (366, 370, 371, 367), (373, 377, 374, 370), (370, 374, 375, 371), (372, 376, 377, 373), (371, 375, 376, 372), (375, 379, 380, 376), (378, 381, 380, 379), (376, 380, 381, 377), (379, 385, 384, 378), (377, 381, 378, 374), (384, 388, 386, 382), (378, 384, 382, 374), (375, 383, 385, 379), (374, 382, 383, 375), (387, 391, 393, 389), (385, 389, 388, 384), (383, 387, 389, 385), (382, 386, 387, 383), (391, 395, 397, 393), (386, 390, 391, 387), (388, 392, 390, 386), (389, 393, 392, 388), (394, 396, 397, 395), (390, 394, 395, 391), (392, 396, 394, 390), (393, 397, 396, 392), (338, 348, 427, 425), (262, 355, 426, 401), (264, 338, 425, 403), (355, 339, 424, 426), (339, 263, 402, 424), (263, 264, 403, 402), (348, 265, 404, 427), (265, 267, 406, 404), (290, 269, 408, 399), (271, 273, 412, 410), (269, 271, 410, 408), (273, 275, 414, 412), (277, 279, 418, 416), (275, 277, 416, 414), (279, 281, 420, 418), (267, 286, 398, 406), (298, 290, 399, 400), (286, 298, 400, 398), (320, 325, 423, 421), (325, 322, 422, 423), (304, 320, 421, 405), (300, 304, 405, 401), (322, 306, 407, 422), (306, 308, 409, 407), (308, 310, 411, 409), (312, 314, 415, 413), (310, 312, 413, 411), (314, 316, 417, 415), (318, 319, 420, 419), (316, 318, 419, 417), (343, 433, 430, 326), (328, 429, 428, 327), (326, 430, 431, 329), (357, 435, 429, 328), (329, 431, 432, 342), (350, 434, 433, 343), (327, 428, 434, 350), (342, 432, 435, 357)])
me_cube_001.polygons.foreach_set('use_smooth', [True] * 437)
me_cube_001.polygons.foreach_set('material_index', [1, 1, 0, 0, 0, 0, 0, 1, 1, 1, 1, 1, 0, 2, 0, 0, 0, 2, 2, 2, 2, 2, 2, 2, 2, 2, 2, 2, 2, 2, 2, 2, 2, 2, 2, 2, 2, 2, 2, 2, 2, 2, 2, 2, 2, 2, 2, 2, 2, 2, 2, 2, 2, 2, 2, 2, 2, 2, 2, 2, 0, 0, 1, 1, 1, 0, 0, 0, 0, 0, 0, 0, 0, 0, 0, 0, 0, 0, 0, 0, 0, 0, 0, 0, 0, 0, 0, 0, 0, 0, 2, 2, 2, 2, 2, 2, 2, 2, 2, 2, 2, 2, 2, 2, 2, 0, 0, 0, 0, 1, 1, 1, 1, 1, 1, 0, 0, 1, 1, 1, 1, 0, 0, 0, 1, 1, 1, 0, 0, 1, 1, 0, 1, 1, 0, 1, 0, 0, 1, 1, 1, 1, 1, 1, 1, 1, 1, 1, 1, 1, 1, 1, 1, 1, 0, 0, 0, 0, 2, 2, 2, 2, 2, 2, 2, 2, 2, 2, 2, 2, 2, 2, 2, 2, 2, 2, 2, 2, 2, 0, 0, 0, 0, 0, 0, 0, 0, 2, 2, 2, 2, 2, 2, 2, 0, 0, 0, 0, 0, 0, 0, 2, 2, 2, 2, 2, 2, 2, 2, 1, 1, 1, 1, 1, 1, 1, 1, 1, 1, 0, 0, 0, 0, 0, 1, 1, 1, 1, 1, 1, 0, 2, 0, 0, 0, 2, 2, 2, 2, 2, 2, 2, 2, 2, 2, 2, 2, 2, 2, 2, 2, 2, 2, 2, 2, 2, 2, 2, 2, 2, 2, 2, 2, 2, 2, 2, 2, 2, 2, 2, 2, 2, 2, 2, 2, 2, 2, 2, 0, 0, 1, 1, 1, 0, 0, 0, 0, 0, 0, 0, 0, 0, 0, 0, 0, 0, 0, 0, 0, 0, 0, 0, 0, 0, 0, 0, 0, 0, 2, 2, 2, 2, 2, 2, 2, 2, 2, 2, 2, 2, 2, 2, 2, 0, 0, 0, 0, 1, 1, 1, 1, 1, 1, 0, 0, 1, 1, 1, 1, 1, 0, 0, 0, 1, 1, 1, 0, 0, 1, 1, 1, 0, 1, 1, 0, 1, 0, 0, 1, 1, 1, 1, 1, 1, 1, 1, 1, 1, 1, 1, 1, 1, 1, 1, 0, 0, 0, 0, 2, 2, 2, 2, 2, 2, 2, 2, 2, 2, 2, 2, 2, 2, 2, 2, 2, 2, 2, 2, 2, 0, 0, 0, 0, 0, 0, 0, 0, 2, 2, 2, 2, 2, 2, 2, 0, 0, 0, 0, 0, 0, 0, 2, 2, 2, 2, 2, 2, 2, 2, 1, 1, 1, 1, 1, 1, 1, 1])
me_cube_001.materials.append(mat_material)
me_cube_001.materials.append(mat_material_001)
me_cube_001.materials.append(mat_material_002)
me_cube_001.materials.append(mat_material_003)
me_cube_001.materials.append(mat_material_004)
me_cube_001.use_remesh_preserve_volume = False
me_cube_001.use_remesh_preserve_attributes = False
me_cube_001.use_mirror_vertex_groups = False
me_cube_001.update()
arm_armature = bpy.data.armatures.new('Armature')  # bones are not reproduced

# ---- objects
ob_armature = bpy.data.objects.new('Armature', arm_armature)
ob_circle = bpy.data.objects.new('Circle', me_circle)
ob_cube_003 = bpy.data.objects.new('Cube.003', me_cube_003)
ob_cube_002 = bpy.data.objects.new('Cube.002', me_cube_002)
ob_cube_001 = bpy.data.objects.new('Cube.001', me_cube_001)
ob_lamp = bpy.data.objects.new('Lamp', light_lamp)
ob_camera = bpy.data.objects.new('Camera', cam_camera)

# ---- transforms, parenting, visibility, modifiers, constraints
ob_armature.location = (0.0, 0.0, 1.571)
ob_armature.lineart.crease_threshold = 0.0
ob_circle.parent = ob_armature
ob_circle.matrix_parent_inverse = Matrix(((1.0, 0.0, 0.0, -0.0), (0.0, 1.0, 0.0, -0.0), (0.0, 0.0, 1.0, -1.571), (0.0, 0.0, 0.0, 1.0)))
ob_circle.location = (1.015, 0.0, 1.33)
ob_circle.rotation_euler = (0.0, 1.571, 0.0)
ob_circle.scale = (0.3908, 0.3908, 0.3908)
ob_circle.lineart.crease_threshold = 0.0
_vg = ob_circle.vertex_groups.new(name='Bone')
_vg = ob_circle.vertex_groups.new(name='Bone.012')
_vg = ob_circle.vertex_groups.new(name='Bone.001')
_vg = ob_circle.vertex_groups.new(name='Bone.002')
_vg = ob_circle.vertex_groups.new(name='Bone.003')
_vg = ob_circle.vertex_groups.new(name='Bone.004')
_vg = ob_circle.vertex_groups.new(name='Bone.005')
_vg = ob_circle.vertex_groups.new(name='Bone.006')
_vg = ob_circle.vertex_groups.new(name='Bone.007')
_vg = ob_circle.vertex_groups.new(name='Bone.008')
_vg = ob_circle.vertex_groups.new(name='Bone.009')
_vg = ob_circle.vertex_groups.new(name='Bone.010')
_vg = ob_circle.vertex_groups.new(name='Bone.011')
_vg = ob_circle.vertex_groups.new(name='Bone.020')
for _i, _w in zip([0, 1, 2, 3, 4, 5, 6, 7, 26, 27, 28, 29, 30, 31, 32, 33, 34, 35, 36, 37, 38, 39, 57, 58, 59, 60, 61, 62, 63, 64, 65, 66, 67, 68, 69, 70, 71, 72, 89, 90, 91, 92, 93, 94, 95, 96, 97, 98, 99, 100, 101, 102, 103, 104, 121, 122, 123, 124, 125, 126, 127], [0.0685, 0.06998, 0.06888, 0.06468, 0.06335, 0.05608, 0.03737, 0.007088, 0.01402, 0.0282, 0.03941, 0.05451, 0.06157, 0.06621, 0.07664, 0.07533, 0.07726, 0.07787, 0.08041, 0.07375, 0.05761, 0.02605, 0.002059, 0.01943, 0.03807, 0.05185, 0.0609, 0.06803, 0.07282, 0.09252, 0.09224, 0.09006, 0.08824, 0.08724, 0.07493, 0.05689, 0.02824, 0.002999, 0.004581, 0.02169, 0.03981, 0.05402, 0.06307, 0.07265, 0.08237, 0.0966, 0.0995, 0.09672, 0.0953, 0.09636, 0.08021, 0.06257, 0.03794, 0.01394, 0.007277, 0.02526, 0.04399, 0.05672, 0.06592, 0.07581, 0.08647]): _vg.add([_i], _w, 'REPLACE')
_vg = ob_circle.vertex_groups.new(name='Bone.021')
for _i, _w in zip([9, 10, 11, 12, 13, 14, 15, 16, 17, 18, 19, 20, 21, 22, 23, 41, 42, 43, 44, 45, 46, 47, 48, 49, 50, 51, 52, 53, 54, 55, 72, 73, 74, 75, 76, 77, 78, 79, 80, 81, 82, 83, 84, 85, 86, 87, 104, 105, 106, 107, 108, 109, 110, 111, 112, 113, 114, 115, 116, 117, 118, 119], [0.005495, 0.04812, 0.06708, 0.07911, 0.08344, 0.08389, 0.08244, 0.07839, 0.07411, 0.06755, 0.05818, 0.04113, 0.03087, 0.0176, 0.00329, 0.03005, 0.06412, 0.08411, 0.0936, 0.09399, 0.09117, 0.08839, 0.08516, 0.08027, 0.07408, 0.0652, 0.05457, 0.0412, 0.02397, 0.00685, 0.009103, 0.03329, 0.06142, 0.0828, 0.09731, 0.1061, 0.1079, 0.1053, 0.1008, 0.0894, 0.07871, 0.06798, 0.05748, 0.04574, 0.02756, 0.0102, 0.02255, 0.04568, 0.0684, 0.08824, 0.1064, 0.1094, 0.1115, 0.1089, 0.108, 0.09376, 0.08205, 0.0711, 0.0609, 0.05055, 0.03169, 0.01325]): _vg.add([_i], _w, 'REPLACE')
_vg = ob_circle.vertex_groups.new(name='Bone.022')
for _i, _w in zip([0, 1, 2, 3, 4, 5, 6, 7, 8, 9, 10, 11, 12, 13, 14, 15, 16, 17, 18, 19, 20, 21, 22, 23, 24, 25, 26, 27, 28, 29, 30, 31, 32, 33, 34, 35, 36, 37, 38, 39, 40, 41, 42, 43, 44, 45, 46, 47, 48, 49, 50, 51, 52, 53, 54, 55, 56, 57, 58, 59, 60, 61, 62, 63, 64, 65, 66, 67, 68, 69, 70, 71, 72, 73, 74, 75, 76, 77, 78, 79, 80, 81, 82, 83, 84, 85, 86, 87, 88, 89, 90, 91, 92, 93, 94, 95, 96, 97, 98, 99, 100, 101, 102, 103, 104, 105, 106, 107, 108, 109, 110, 111, 112, 113, 114, 115, 116, 117, 118, 119, 120, 121, 122, 123, 124, 125, 126, 127], [0.9227, 0.9229, 0.9251, 0.9304, 0.9285, 0.932, 0.9406, 0.952, 0.9618, 0.9558, 0.9363, 0.9205, 0.9104, 0.9074, 0.9076, 0.9092, 0.9129, 0.9163, 0.9216, 0.9301, 0.9427, 0.9405, 0.9405, 0.9414, 0.9428, 0.94, 0.9375, 0.9358, 0.9362, 0.9288, 0.9246, 0.9227, 0.9168, 0.9166, 0.9167, 0.9159, 0.911, 0.9128, 0.9221, 0.9341, 0.9429, 0.9354, 0.9173, 0.9027, 0.8965, 0.8977, 0.9012, 0.9042, 0.9074, 0.9106, 0.914, 0.9195, 0.9261, 0.9295, 0.9324, 0.9356, 0.9356, 0.9345, 0.9304, 0.9254, 0.9236, 0.9198, 0.9173, 0.9163, 0.9017, 0.9023, 0.9031, 0.9032, 0.901, 0.9078, 0.9188, 0.9283, 0.932, 0.9293, 0.9167, 0.9011, 0.8913, 0.885, 0.8851, 0.8892, 0.8945, 0.9001, 0.905, 0.9102, 0.9149, 0.9202, 0.9248, 0.9289, 0.9311, 0.9284, 0.9239, 0.9188, 0.9136, 0.9113, 0.9082, 0.9054, 0.8984, 0.8985, 0.8966, 0.8958, 0.8918, 0.9012, 0.9101, 0.9182, 0.9174, 0.9184, 0.907, 0.8946, 0.8825, 0.8819, 0.882, 0.8865, 0.8911, 0.8973, 0.902, 0.9064, 0.9091, 0.9159, 0.9213, 0.9261, 0.9299, 0.9258, 0.9208, 0.9156, 0.9093, 0.9082, 0.9055, 0.9028]): _vg.add([_i], _w, 'REPLACE')
_vg = ob_circle.vertex_groups.new(name='Bone.013')
_vg = ob_circle.vertex_groups.new(name='Bone.014')
_vg = ob_circle.vertex_groups.new(name='Bone.015')
for _i, _w in zip([124], [0.0003427]): _vg.add([_i], _w, 'REPLACE')
_vg = ob_circle.vertex_groups.new(name='Bone.016')
_vg = ob_circle.vertex_groups.new(name='Bone.017')
_vg = ob_circle.vertex_groups.new(name='Bone.018')
_vg = ob_circle.vertex_groups.new(name='Bone.019')
_m = ob_circle.modifiers.new('Armature', 'ARMATURE')
_m.object = ob_armature
ob_cube_003.parent = ob_armature
ob_cube_003.matrix_parent_inverse = Matrix(((1.0, 0.0, 0.0, -0.0), (0.0, 1.0, 0.0, -0.0), (0.0, 0.0, 1.0, -1.571), (0.0, 0.0, 0.0, 1.0)))
ob_cube_003.location = (0.9942, 0.4059, 1.955)
ob_cube_003.lock_rotations_4d = False
ob_cube_003.empty_display_type = 'ARROWS'
ob_cube_003.lineart.crease_threshold = 0.0
_vg = ob_cube_003.vertex_groups.new(name='Bone')
_vg = ob_cube_003.vertex_groups.new(name='Bone.012')
_vg = ob_cube_003.vertex_groups.new(name='Bone.001')
_vg = ob_cube_003.vertex_groups.new(name='Bone.002')
_vg = ob_cube_003.vertex_groups.new(name='Bone.003')
_vg = ob_cube_003.vertex_groups.new(name='Bone.004')
_vg = ob_cube_003.vertex_groups.new(name='Bone.005')
_vg = ob_cube_003.vertex_groups.new(name='Bone.006')
_vg = ob_cube_003.vertex_groups.new(name='Bone.007')
_vg = ob_cube_003.vertex_groups.new(name='Bone.008')
_vg = ob_cube_003.vertex_groups.new(name='Bone.009')
_vg = ob_cube_003.vertex_groups.new(name='Bone.010')
_vg = ob_cube_003.vertex_groups.new(name='Bone.011')
_vg = ob_cube_003.vertex_groups.new(name='Bone.013')
_vg = ob_cube_003.vertex_groups.new(name='Bone.014')
_vg = ob_cube_003.vertex_groups.new(name='Bone.015')
_vg = ob_cube_003.vertex_groups.new(name='Bone.016')
_vg = ob_cube_003.vertex_groups.new(name='Bone.017')
_vg = ob_cube_003.vertex_groups.new(name='Bone.018')
_vg = ob_cube_003.vertex_groups.new(name='Bone.019')
_vg = ob_cube_003.vertex_groups.new(name='Bone.020')
_vg.add([0, 1, 2, 3, 4, 5, 6, 7, 8, 9, 10, 11, 12, 13, 14, 15, 16, 17, 18, 19, 20, 21, 22, 23, 24, 25, 26, 27, 28, 29, 30, 31, 32, 33, 34, 35, 36, 37, 38, 39, 40, 41, 42, 43, 44, 45, 46, 47, 48, 49, 50, 51, 52, 53, 54, 55, 56, 57, 58, 59, 60, 61, 62, 63, 64, 65, 66, 67, 68, 69, 70, 71, 72, 73, 74, 75, 76, 77, 78, 79, 80, 81, 82, 83, 84, 85, 86, 87, 88, 89, 90, 91, 92, 93, 94, 95, 96, 97, 98, 99, 100, 101, 102, 103, 104, 105, 106, 107, 108, 109, 110, 111, 112, 113, 114, 115, 116, 117, 118, 119, 120, 121, 122, 123, 124, 125, 126, 127], 1.0, 'REPLACE')
_vg = ob_cube_003.vertex_groups.new(name='Bone.021')
_vg = ob_cube_003.vertex_groups.new(name='Bone.022')
_m = ob_cube_003.modifiers.new('Subsurf', 'SUBSURF')
_m.uv_smooth = 'PRESERVE_CORNERS'
_m.quality = 2
_m.levels = 2
_m.show_only_control_edges = False
_m = ob_cube_003.modifiers.new('Armature', 'ARMATURE')
_m.object = ob_armature
ob_cube_002.parent = ob_armature
ob_cube_002.matrix_parent_inverse = Matrix(((1.0, 0.0, 0.0, -0.0), (0.0, 1.0, 0.0, -0.0), (0.0, 0.0, 1.0, -1.571), (0.0, 0.0, 0.0, 1.0)))
ob_cube_002.location = (0.9995, -0.3916, 1.955)
ob_cube_002.lock_rotations_4d = False
ob_cube_002.empty_display_type = 'ARROWS'
ob_cube_002.lineart.crease_threshold = 0.0
_vg = ob_cube_002.vertex_groups.new(name='Bone')
_vg = ob_cube_002.vertex_groups.new(name='Bone.012')
_vg = ob_cube_002.vertex_groups.new(name='Bone.001')
_vg = ob_cube_002.vertex_groups.new(name='Bone.002')
_vg = ob_cube_002.vertex_groups.new(name='Bone.003')
_vg = ob_cube_002.vertex_groups.new(name='Bone.004')
_vg = ob_cube_002.vertex_groups.new(name='Bone.005')
_vg = ob_cube_002.vertex_groups.new(name='Bone.006')
_vg = ob_cube_002.vertex_groups.new(name='Bone.007')
_vg = ob_cube_002.vertex_groups.new(name='Bone.008')
_vg = ob_cube_002.vertex_groups.new(name='Bone.009')
_vg = ob_cube_002.vertex_groups.new(name='Bone.010')
_vg = ob_cube_002.vertex_groups.new(name='Bone.011')
_vg = ob_cube_002.vertex_groups.new(name='Bone.013')
_vg = ob_cube_002.vertex_groups.new(name='Bone.014')
_vg = ob_cube_002.vertex_groups.new(name='Bone.015')
_vg = ob_cube_002.vertex_groups.new(name='Bone.016')
_vg = ob_cube_002.vertex_groups.new(name='Bone.017')
_vg = ob_cube_002.vertex_groups.new(name='Bone.018')
_vg = ob_cube_002.vertex_groups.new(name='Bone.019')
_vg = ob_cube_002.vertex_groups.new(name='Bone.020')
_vg = ob_cube_002.vertex_groups.new(name='Bone.021')
_vg.add([0, 1, 2, 3, 4, 5, 6, 7, 8, 9, 10, 11, 12, 13, 14, 15, 16, 17, 18, 19, 20, 21, 22, 23, 24, 25, 26, 27, 28, 29, 30, 31, 32, 33, 34, 35, 36, 37, 38, 39, 40, 41, 42, 43, 44, 45, 46, 47, 48, 49, 50, 51, 52, 53, 54, 55, 56, 57, 58, 59, 60, 61, 62, 63, 64, 65, 66, 67, 68, 69, 70, 71, 72, 73, 74, 75, 76, 77, 78, 79, 80, 81, 82, 83, 84, 85, 86, 87, 88, 89, 90, 91, 92, 93, 94, 95, 96, 97, 98, 99, 100, 101, 102, 103, 104, 105, 106, 107, 108, 109, 110, 111, 112, 113, 114, 115, 116, 117, 118, 119, 120, 121, 122, 123, 124, 125, 126, 127], 1.0, 'REPLACE')
_vg = ob_cube_002.vertex_groups.new(name='Bone.022')
_m = ob_cube_002.modifiers.new('Subsurf', 'SUBSURF')
_m.uv_smooth = 'PRESERVE_CORNERS'
_m.quality = 2
_m.levels = 2
_m.show_only_control_edges = False
_m = ob_cube_002.modifiers.new('Armature', 'ARMATURE')
_m.object = ob_armature
ob_cube_001.parent = ob_armature
ob_cube_001.matrix_parent_inverse = Matrix(((1.0, 0.0, 0.0, -0.0), (0.0, 1.0, 0.0, -0.0), (0.0, 0.0, 1.0, -1.571), (0.0, 0.0, 0.0, 1.0)))
ob_cube_001.location = (0.0, 0.0, 1.571)
ob_cube_001.lock_rotations_4d = False
ob_cube_001.empty_display_type = 'ARROWS'
ob_cube_001.lineart.crease_threshold = 0.0
_vg = ob_cube_001.vertex_groups.new(name='Bone')
for _i, _w in zip([1, 2, 5, 6, 9, 11, 45, 46, 83, 84, 108, 111, 112, 113, 114, 115, 116, 117, 118, 119, 120, 121, 122, 123, 125, 128, 134, 136, 137, 138, 139, 140, 141, 142, 143, 145, 146, 180, 181, 202, 203, 204, 205, 208, 209, 210, 211, 212, 213, 215, 216, 219, 220, 223, 225, 226, 227, 228, 229, 263, 264, 301, 302, 326, 329, 330, 331, 332, 333, 334, 335, 336, 337, 338, 339, 340, 341, 342, 343, 345, 347, 349, 354, 356, 358, 359, 360, 361, 362, 363, 364, 365, 367, 368, 402, 403, 424, 425, 426, 427, 430, 431, 432, 433, 434, 435], [0.22, 0.2197, 0.1157, 0.1161, 0.1072, 0.1078, 0.2691, 0.2692, 0.1436, 0.1458, 0.09701, 0.09585, 0.1139, 0.1117, 0.09686, 0.1, 0.09178, 0.09492, 0.1712, 0.17, 0.1259, 0.1235, 0.0803, 0.08321, 0.002898, 0.006495, 0.004888, 0.04436, 0.04554, 0.003557, 0.004571, 0.01694, 0.03629, 0.0328, 0.01331, 0.01703, 0.01769, 0.4696, 0.4702, 0.2391, 0.2401, 0.02852, 0.02738, 0.0558, 0.05475, 0.03566, 0.04466, 0.0203, 0.01006, 0.22, 0.2197, 0.1157, 0.1161, 0.1072, 0.1078, 0.005088, 0.0437, 0.005435, 0.04384, 0.2691, 0.2692, 0.1436, 0.1458, 0.09701, 0.09585, 0.1139, 0.1117, 0.09685, 0.1, 0.09178, 0.09492, 0.04326, 0.04341, 0.1711, 0.17, 0.1259, 0.1235, 0.08029, 0.0832, 0.002874, 0.005919, 0.006473, 0.005548, 0.004869, 0.04435, 0.04554, 0.003557, 0.004571, 0.01694, 0.03629, 0.0328, 0.01331, 0.01703, 0.01768, 0.4696, 0.4702, 0.2391, 0.2401, 0.0285, 0.02736, 0.05579, 0.05475, 0.03565, 0.04465, 0.0203, 0.01006]): _vg.add([_i], _w, 'REPLACE')
_vg = ob_cube_001.vertex_groups.new(name='Bone.012')
_vg = ob_cube_001.vertex_groups.new(name='Bone.001')
for _i, _w in zip([1, 2, 4, 5, 6, 7, 8, 9, 10, 11, 14, 15, 44, 45, 46, 47, 82, 83, 84, 85, 86, 87, 108, 109, 110, 111, 112, 113, 114, 115, 116, 117, 118, 119, 120, 121, 122, 123, 125, 126, 128, 129, 131, 132, 134, 135, 136, 137, 138, 139, 140, 141, 142, 143, 179, 180, 181, 182, 202, 203, 204, 205, 206, 207, 208, 209, 210, 211, 212, 213, 215, 216, 218, 219, 220, 221, 222, 223, 224, 225, 226, 227, 228, 229, 232, 233, 262, 263, 264, 265, 300, 301, 302, 303, 304, 305, 326, 327, 328, 329, 330, 331, 332, 333, 334, 335, 336, 337, 338, 339, 340, 341, 342, 343, 345, 346, 347, 349, 350, 352, 353, 354, 356, 357, 358, 359, 360, 361, 362, 363, 364, 365, 401, 402, 403, 404, 424, 425, 426, 427, 428, 429, 430, 431, 432, 433, 434, 435], [0.05288, 0.05228, 0.1927, 0.3471, 0.355, 0.1903, 0.2281, 0.377, 0.2243, 0.3818, 0.04399, 0.05273, 0.0008068, 0.06153, 0.06212, 0.0003831, 0.1604, 0.226, 0.231, 0.1517, 0.03368, 0.03418, 0.4164, 0.2781, 0.28, 0.4158, 0.01909, 0.01806, 0.405, 0.3923, 0.4331, 0.4213, 0.06394, 0.06501, 0.2973, 0.3039, 0.4631, 0.4488, 0.352, 0.4062, 0.2058, 0.4731, 0.3639, 0.4278, 0.2112, 0.5099, 0.5941, 0.5915, 0.6727, 0.6701, 0.6457, 0.6085, 0.6151, 0.6528, 0.05318, 0.0867, 0.08719, 0.05082, 0.1233, 0.1214, 0.06057, 0.05834, 0.6733, 0.6883, 0.5612, 0.5654, 0.6075, 0.5865, 0.6282, 0.6545, 0.05287, 0.05226, 0.1923, 0.3471, 0.355, 0.1899, 0.2276, 0.377, 0.2239, 0.3817, 0.6689, 0.595, 0.6693, 0.5951, 0.04299, 0.05225, 0.0007173, 0.06152, 0.0621, 0.0002965, 0.1601, 0.226, 0.231, 0.1515, 0.03285, 0.03335, 0.4164, 0.2776, 0.2795, 0.4157, 0.01908, 0.01803, 0.405, 0.3923, 0.4331, 0.4213, 0.5957, 0.5959, 0.06392, 0.06499, 0.2973, 0.3039, 0.463, 0.4488, 0.3518, 0.406, 0.6685, 0.2056, 0.4729, 0.3638, 0.4276, 0.6678, 0.2111, 0.5097, 0.5941, 0.5915, 0.6727, 0.6701, 0.6457, 0.6085, 0.6151, 0.6528, 0.05307, 0.08668, 0.08718, 0.0507, 0.1233, 0.1214, 0.06051, 0.05829, 0.6733, 0.6883, 0.5612, 0.5654, 0.6074, 0.5864, 0.6282, 0.6545]): _vg.add([_i], _w, 'REPLACE')
_vg = ob_cube_001.vertex_groups.new(name='Bone.002')
for _i, _w in zip([0, 1, 2, 3, 4, 5, 6, 7, 8, 9, 10, 11, 12, 13, 14, 15, 44, 45, 46, 47, 48, 49, 64, 65, 66, 67, 68, 69, 82, 83, 84, 85, 86, 87, 102, 103, 108, 109, 110, 111, 112, 113, 114, 115, 116, 117, 118, 119, 120, 121, 122, 123, 124, 125, 126, 127, 128, 129, 130, 131, 132, 133, 134, 135, 136, 137, 138, 139, 140, 141, 142, 143, 145, 146, 176, 179, 180, 181, 182, 183, 184, 199, 202, 203, 204, 205, 206, 207, 208, 209, 210, 211, 212, 213, 215, 216, 218, 219, 220, 221, 222, 223, 224, 225, 226, 227, 228, 229, 263, 264, 300, 301, 302, 303, 326, 327, 328, 329, 330, 331, 332, 333, 334, 335, 336, 337, 338, 339, 340, 341, 342, 343, 345, 346, 347, 349, 350, 352, 353, 354, 356, 357, 358, 359, 360, 361, 362, 363, 364, 365, 402, 403, 424, 425, 428, 429, 430, 431, 432, 433, 434, 435], [0.1289, 0.0684, 0.06846, 0.1476, 0.6071, 0.1122, 0.1128, 0.5971, 0.5981, 0.1218, 0.5936, 0.1227, 0.5845, 0.6195, 0.7001, 0.6612, 0.262, 0.07489, 0.07714, 0.2753, 0.6189, 0.6193, 0.1143, 0.1173, 0.09839, 0.1017, 0.1235, 0.1251, 0.596, 0.09685, 0.09881, 0.5976, 0.6887, 0.6871, 0.107, 0.1071, 0.1358, 0.5752, 0.5805, 0.1343, 0.05435, 0.05687, 0.1767, 0.1827, 0.1586, 0.1648, 0.1045, 0.1055, 0.2024, 0.1988, 0.1666, 0.1741, 0.09716, 0.4553, 0.422, 0.1583, 0.5804, 0.3577, 0.09202, 0.4525, 0.4138, 0.1596, 0.5814, 0.3339, 0.1454, 0.1457, 0.1261, 0.127, 0.1359, 0.1447, 0.1437, 0.1339, 0.01393, 0.005298, 0.09876, 0.5117, 0.08042, 0.08129, 0.5102, 0.6639, 0.6609, 0.09529, 0.1779, 0.1783, 0.5379, 0.5351, 0.1703, 0.1623, 0.148, 0.1457, 0.1526, 0.1589, 0.1658, 0.1583, 0.06468, 0.06362, 0.001932, 0.3252, 0.316, 0.003306, 0.007828, 0.2953, 0.008842, 0.2887, 0.1255, 0.1453, 0.1252, 0.1453, 0.07748, 0.07672, 0.005533, 0.4259, 0.4147, 0.005533, 0.2531, 0.01934, 0.01685, 0.2579, 0.02531, 0.0232, 0.2013, 0.2001, 0.2074, 0.2053, 0.1451, 0.1451, 0.06336, 0.06434, 0.2133, 0.2165, 0.1904, 0.1903, 0.05162, 0.04823, 0.1253, 0.04095, 0.05987, 0.04872, 0.04078, 0.1258, 0.03973, 0.05576, 0.1457, 0.1468, 0.1225, 0.1232, 0.1273, 0.1387, 0.1361, 0.1255, 0.1234, 0.1212, 0.111, 0.1092, 0.08481, 0.08162, 0.161, 0.1615, 0.1305, 0.1369, 0.109, 0.1007]): _vg.add([_i], _w, 'REPLACE')
_vg = ob_cube_001.vertex_groups.new(name='Bone.003')
for _i, _w in zip([0, 3, 4, 7, 8, 10, 12, 13, 14, 15, 44, 47, 48, 49, 64, 65, 66, 67, 68, 69, 76, 78, 80, 81, 82, 85, 86, 87, 102, 103, 109, 110, 125, 126, 128, 129, 131, 132, 134, 135, 176, 179, 182, 183, 184, 199, 204, 205], [0.01905, 0.02288, 0.1111, 0.1198, 0.08802, 0.09333, 0.2244, 0.2065, 0.2165, 0.2455, 0.05021, 0.05149, 0.2101, 0.2083, 0.8102, 0.8032, 0.8554, 0.8483, 0.8039, 0.803, 0.01166, 0.01091, 0.01004, 0.0105, 0.1063, 0.1114, 0.2207, 0.2237, 0.8426, 0.8421, 0.06035, 0.0564, 0.03981, 0.03612, 0.0417, 0.01702, 0.03332, 0.0262, 0.03503, 0.01122, 0.8459, 0.1022, 0.1053, 0.2366, 0.2441, 0.8481, 0.02544, 0.03]): _vg.add([_i], _w, 'REPLACE')
_vg = ob_cube_001.vertex_groups.new(name='Bone.004')
for _i, _w in zip([64, 65, 66, 67, 68, 69, 70, 71, 72, 73, 74, 75, 76, 77, 78, 79, 80, 81, 102, 103, 104, 105, 106, 107, 176, 177, 178, 199, 200, 201], [0.0428, 0.04694, 0.01819, 0.02306, 0.03846, 0.03907, 0.0509, 0.01544, 0.04725, 0.05069, 0.05205, 0.01136, 0.9234, 0.9529, 0.9245, 0.9538, 0.9274, 0.9269, 0.02253, 0.02364, 0.02128, 0.01744, 0.9491, 0.949, 0.03191, 0.02675, 0.9408, 0.03049, 0.03196, 0.9413]): _vg.add([_i], _w, 'REPLACE')
_vg = ob_cube_001.vertex_groups.new(name='Bone.005')
for _i, _w in zip([16, 17, 18, 19, 20, 21, 22, 23, 24, 25, 26, 27, 28, 29, 30, 31, 32, 33, 34, 35, 36, 37, 39, 41, 50, 51, 52, 53, 54, 55, 56, 57, 58, 59, 60, 61, 70, 71, 72, 73, 74, 75, 76, 77, 78, 80, 81, 88, 89, 90, 91, 92, 93, 94, 95, 96, 97, 99, 104, 105, 106, 107, 177, 178, 185, 186, 187, 188, 189, 190, 191, 192, 194, 196, 200, 201], [0.9599, 0.9404, 0.9703, 0.9641, 0.9028, 0.8404, 0.9164, 0.864, 0.6843, 0.53, 0.7107, 0.5227, 0.2474, 0.2316, 0.2401, 0.2047, 0.09781, 0.1163, 0.08192, 0.08461, 0.02025, 0.0516, 0.01689, 0.0002902, 0.9672, 0.9423, 0.9242, 0.8352, 0.7251, 0.509, 0.2335, 0.2184, 0.07925, 0.1083, 0.001185, 0.04882, 0.9409, 0.9644, 0.9435, 0.9445, 0.9423, 0.9658, 0.03048, 5.702e-05, 0.02921, 0.02451, 0.0252, 0.9746, 0.9607, 0.9334, 0.8616, 0.7455, 0.502, 0.2276, 0.185, 0.06584, 0.07691, 0.01463, 0.9615, 0.962, 0.00321, 0.003359, 0.9567, 0.01413, 0.976, 0.964, 0.9559, 0.8792, 0.8157, 0.4982, 0.1161, 0.1621, 0.07174, 0.009921, 0.9558, 0.01358]): _vg.add([_i], _w, 'REPLACE')
_vg = ob_cube_001.vertex_groups.new(name='Bone.006')
for _i, _w in zip([17, 19, 20, 21, 22, 23, 24, 25, 26, 27, 28, 29, 30, 31, 32, 33, 34, 35, 36, 37, 38, 39, 40, 41, 42, 43, 51, 52, 53, 54, 55, 56, 57, 58, 59, 60, 61, 62, 63, 89, 90, 91, 92, 93, 94, 95, 96, 97, 98, 99, 100, 101, 186, 187, 188, 189, 190, 191, 192, 193, 194, 195, 196, 197, 198], [0.04353, 0.009615, 0.09201, 0.1561, 0.08133, 0.1344, 0.3142, 0.4692, 0.2887, 0.4769, 0.7521, 0.768, 0.7597, 0.7951, 0.902, 0.8836, 0.918, 0.9153, 0.9648, 0.9483, 0.9765, 0.9665, 0.9813, 0.9748, 0.9894, 0.9842, 0.04459, 0.07072, 0.1618, 0.2735, 0.4903, 0.766, 0.7813, 0.9206, 0.8916, 0.9744, 0.9505, 0.9866, 0.9788, 0.01636, 0.06381, 0.1369, 0.2538, 0.4978, 0.7722, 0.8148, 0.9341, 0.923, 0.9845, 0.9677, 0.993, 0.9879, 0.006158, 0.03291, 0.1188, 0.1838, 0.5015, 0.8838, 0.8378, 0.975, 0.9282, 0.992, 0.97, 0.9944, 0.9888]): _vg.add([_i], _w, 'REPLACE')
_vg = ob_cube_001.vertex_groups.new(name='Bone.007')
for _i, _w in zip([1, 2, 4, 5, 6, 7, 8, 9, 10, 11, 45, 46, 82, 83, 84, 85, 108, 109, 110, 111, 112, 113, 114, 115, 116, 117, 118, 119, 120, 121, 122, 123, 125, 126, 128, 129, 131, 132, 134, 135, 136, 137, 138, 139, 140, 141, 142, 143, 180, 181, 202, 203, 206, 207, 208, 209, 210, 211, 212, 213, 214, 215, 216, 217, 218, 219, 220, 221, 222, 223, 224, 225, 226, 227, 228, 229, 230, 231, 232, 233, 262, 263, 264, 265, 266, 267, 282, 283, 284, 285, 286, 287, 300, 301, 302, 303, 304, 305, 320, 321, 326, 327, 328, 329, 330, 331, 332, 333, 334, 335, 336, 337, 338, 339, 340, 341, 342, 343, 344, 345, 346, 347, 348, 349, 350, 351, 352, 353, 354, 355, 356, 357, 358, 359, 360, 361, 362, 363, 364, 365, 367, 368, 398, 401, 402, 403, 404, 405, 406, 421, 424, 425, 426, 427, 428, 429, 430, 431, 432, 433, 434, 435], [0.06469, 0.06363, 0.002089, 0.3252, 0.316, 0.003468, 0.008002, 0.2953, 0.009023, 0.2888, 0.07749, 0.07674, 0.005646, 0.426, 0.4148, 0.005652, 0.2532, 0.01954, 0.01704, 0.258, 0.02532, 0.02322, 0.2013, 0.2001, 0.2075, 0.2054, 0.06337, 0.06435, 0.2133, 0.2165, 0.1905, 0.1904, 0.05168, 0.04837, 0.04103, 0.05995, 0.04882, 0.04091, 0.03981, 0.05583, 0.1459, 0.147, 0.1227, 0.1234, 0.1274, 0.1389, 0.1363, 0.1257, 0.1234, 0.1212, 0.111, 0.1092, 0.08495, 0.08176, 0.1612, 0.1617, 0.1307, 0.137, 0.1091, 0.1009, 0.1295, 0.0685, 0.06855, 0.1483, 0.6091, 0.1123, 0.1129, 0.599, 0.5998, 0.122, 0.5953, 0.1228, 0.1257, 0.1455, 0.1254, 0.1455, 0.5877, 0.6228, 0.7034, 0.6644, 0.2628, 0.07499, 0.07724, 0.2762, 0.6221, 0.6224, 0.1149, 0.1179, 0.09885, 0.1022, 0.1241, 0.1257, 0.5977, 0.09698, 0.09895, 0.5993, 0.6919, 0.6903, 0.1075, 0.1076, 0.136, 0.5766, 0.5818, 0.1345, 0.05443, 0.05695, 0.1769, 0.1829, 0.1588, 0.1651, 0.1453, 0.1453, 0.1046, 0.1056, 0.2027, 0.1991, 0.1668, 0.1744, 0.09748, 0.456, 0.4228, 0.1255, 0.1586, 0.5811, 0.3584, 0.09232, 0.4533, 0.4146, 0.126, 0.1599, 0.5821, 0.3346, 0.1456, 0.1459, 0.1263, 0.1272, 0.1361, 0.1449, 0.1439, 0.1341, 0.01409, 0.005411, 0.09924, 0.5132, 0.08053, 0.08139, 0.5117, 0.6672, 0.6641, 0.09576, 0.1781, 0.1785, 0.5385, 0.5357, 0.1706, 0.1627, 0.1482, 0.1459, 0.1529, 0.1591, 0.1661, 0.1585]): _vg.add([_i], _w, 'REPLACE')
_vg = ob_cube_001.vertex_groups.new(name='Bone.008')
for _i, _w in zip([214, 217, 218, 221, 222, 224, 230, 231, 232, 233, 262, 265, 266, 267, 282, 283, 284, 285, 286, 287, 294, 296, 298, 299, 300, 303, 304, 305, 320, 321, 327, 328, 345, 346, 349, 350, 352, 353, 356, 357, 398, 401, 404, 405, 406, 421, 426, 427], [0.01856, 0.02228, 0.1099, 0.1187, 0.08706, 0.09242, 0.2226, 0.2046, 0.2142, 0.2433, 0.04958, 0.05103, 0.2082, 0.2064, 0.8099, 0.8029, 0.8551, 0.8479, 0.8035, 0.8026, 0.01158, 0.01087, 0.01, 0.01043, 0.1053, 0.1104, 0.2185, 0.2215, 0.8422, 0.8417, 0.05971, 0.05575, 0.03893, 0.03527, 0.04082, 0.01634, 0.03245, 0.02539, 0.03417, 0.01055, 0.8456, 0.1012, 0.1043, 0.2344, 0.2419, 0.8478, 0.02475, 0.02928]): _vg.add([_i], _w, 'REPLACE')
_vg = ob_cube_001.vertex_groups.new(name='Bone.009')
for _i, _w in zip([234, 235, 236, 238, 268, 270, 282, 283, 284, 285, 286, 287, 288, 289, 290, 291, 292, 293, 294, 295, 296, 297, 298, 299, 306, 308, 320, 321, 322, 323, 324, 325, 398, 399, 400, 407, 409, 421, 422, 423], [0.1201, 0.02093, 0.101, 0.0209, 0.127, 0.02871, 0.04334, 0.04823, 0.01882, 0.02328, 0.03883, 0.04029, 0.125, 0.455, 0.08768, 0.4602, 0.4342, 0.0821, 0.9379, 0.9552, 0.9294, 0.9635, 0.9307, 0.9417, 0.1148, 0.01004, 0.02333, 0.02381, 0.4763, 0.05563, 0.9506, 0.9604, 0.03212, 0.05447, 0.9424, 0.1236, 0.001026, 0.03157, 0.48, 0.9549]): _vg.add([_i], _w, 'REPLACE')
_vg = ob_cube_001.vertex_groups.new(name='Bone.010')
for _i, _w in zip([234, 235, 236, 237, 238, 239, 240, 241, 242, 243, 244, 245, 246, 247, 248, 249, 250, 251, 252, 253, 254, 255, 257, 259, 268, 269, 270, 271, 272, 273, 274, 275, 276, 277, 278, 279, 288, 289, 290, 291, 292, 293, 294, 296, 298, 306, 307, 308, 309, 310, 311, 312, 313, 314, 315, 317, 322, 323, 324, 399, 400, 407, 408, 409, 410, 411, 412, 413, 414, 416, 418, 422], [0.8555, 0.9169, 0.8689, 0.942, 0.8726, 0.8358, 0.8502, 0.8316, 0.6774, 0.5295, 0.4297, 0.4824, 0.2451, 0.2327, 0.1731, 0.1847, 0.09691, 0.1172, 0.06273, 0.07672, 0.01945, 0.05208, 0.0112, 0.0005181, 0.855, 0.9284, 0.8897, 0.8306, 0.7172, 0.5084, 0.2299, 0.2199, 0.07795, 0.1096, 0.0003986, 0.05013, 0.8671, 0.543, 0.9046, 0.5368, 0.5622, 0.9139, 0.001694, 0.01944, 0.01803, 0.8639, 0.9486, 0.8803, 0.8471, 0.651, 0.4912, 0.1887, 0.1795, 0.05461, 0.07453, 0.01223, 0.5219, 0.9397, 0.0003541, 0.9405, 0.01092, 0.863, 0.9563, 0.9313, 0.8733, 0.8124, 0.4973, 0.1068, 0.1658, 0.07374, 0.01136, 0.5183]): _vg.add([_i], _w, 'REPLACE')
_vg = ob_cube_001.vertex_groups.new(name='Bone.011')
for _i, _w in zip([235, 236, 237, 238, 239, 240, 241, 242, 243, 244, 245, 246, 247, 248, 249, 250, 251, 252, 253, 254, 255, 256, 257, 258, 259, 260, 261, 269, 270, 271, 272, 273, 274, 275, 276, 277, 278, 279, 280, 281, 307, 308, 309, 310, 311, 312, 313, 314, 315, 316, 317, 318, 319, 408, 409, 410, 411, 412, 413, 414, 415, 416, 417, 418, 419, 420], [0.04451, 0.009824, 0.02488, 0.09181, 0.157, 0.1285, 0.1619, 0.3131, 0.4686, 0.565, 0.5158, 0.7519, 0.7662, 0.8251, 0.8145, 0.902, 0.8821, 0.9367, 0.9229, 0.9649, 0.9476, 0.9815, 0.9692, 0.9813, 0.9745, 0.9913, 0.9855, 0.04638, 0.07078, 0.1632, 0.2726, 0.49, 0.7671, 0.7792, 0.9211, 0.8899, 0.9745, 0.9496, 0.9866, 0.9785, 0.02528, 0.08962, 0.1485, 0.3422, 0.5078, 0.8094, 0.8201, 0.9449, 0.9252, 0.9869, 0.9688, 0.9938, 0.9885, 0.009132, 0.03619, 0.1227, 0.1832, 0.502, 0.8925, 0.8339, 0.9771, 0.926, 0.9924, 0.9692, 0.9945, 0.9886]): _vg.add([_i], _w, 'REPLACE')
_vg = ob_cube_001.vertex_groups.new(name='Bone.013')
_vg = ob_cube_001.vertex_groups.new(name='Bone.014')
for _i, _w in zip([0, 1, 2, 3, 12, 13, 44, 45, 46, 47, 48, 49, 82, 85, 112, 113, 118, 119, 124, 127, 128, 130, 133, 134, 145, 146, 147, 179, 182, 202, 203, 204, 205, 215, 216, 219, 220, 223, 225, 262, 263, 264, 265, 301, 302, 326, 329, 330, 331, 332, 333, 334, 335, 338, 339, 340, 341, 342, 343, 344, 348, 351, 355, 367, 368, 402, 403, 424, 425, 426, 427], [0.3299, 0.02312, 0.02607, 0.3079, 0.06391, 0.05702, 0.244, 0.02213, 0.02684, 0.2284, 0.05193, 0.05204, 0.008177, 0.008027, 0.02337, 0.03355, 0.0609, 0.06066, 0.1778, 0.2803, 0.004537, 0.1938, 0.2746, 0.004038, 0.04004, 0.01814, 0.001368, 0.106, 0.1034, 0.04107, 0.04225, 0.09981, 0.1008, 0.3908, 0.3945, 0.03989, 0.03984, 0.03508, 0.03503, 0.001508, 0.3313, 0.3286, 0.005321, 0.05253, 0.05322, 0.02889, 0.02786, 0.5173, 0.5217, 0.04724, 0.05013, 0.03739, 0.04045, 0.3478, 0.347, 0.06878, 0.06768, 0.02434, 0.02652, 0.0325, 0.04731, 0.03189, 0.04377, 0.1504, 0.1546, 0.139, 0.1386, 0.1753, 0.1758, 0.0226, 0.02402]): _vg.add([_i], _w, 'REPLACE')
_vg = ob_cube_001.vertex_groups.new(name='Bone.015')
for _i, _w in zip([0, 1, 2, 3, 5, 6, 9, 11, 12, 13, 44, 45, 46, 47, 48, 49, 82, 83, 84, 85, 108, 111, 112, 113, 114, 115, 116, 117, 118, 119, 120, 121, 122, 123, 124, 125, 127, 128, 130, 131, 133, 134, 144, 145, 146, 147, 148, 149, 150, 151, 179, 180, 181, 182, 183, 184, 202, 203, 204, 205], [0.4699, 0.1598, 0.1565, 0.4672, 0.006149, 0.00617, 0.004091, 0.004098, 0.09333, 0.0868, 0.3636, 0.1423, 0.1401, 0.3629, 0.077, 0.08088, 0.041, 0.0126, 0.01349, 0.04322, 0.00151, 0.0007446, 0.1998, 0.1913, 0.01988, 0.02219, 0.01095, 0.01322, 0.178, 0.1775, 0.04778, 0.04602, 0.003044, 0.004712, 0.6356, 0.01133, 0.4408, 0.03987, 0.6273, 0.0102, 0.4418, 0.03847, 0.9393, 0.7115, 0.7235, 0.9314, 0.9981, 0.9964, 0.9965, 0.9983, 0.1627, 0.07024, 0.06995, 0.1657, 0.01921, 0.01125, 0.1123, 0.1128, 0.1616, 0.1637]): _vg.add([_i], _w, 'REPLACE')
_vg = ob_cube_001.vertex_groups.new(name='Bone.016')
for _i, _w in zip([152, 153, 154, 155, 156, 157, 158, 159, 160, 161, 162, 163, 164, 165, 166, 167, 168, 169, 170, 171, 172, 173, 174, 175], [1.001, 1.001, 0.9944, 0.9948, 1.0, 1.0, 0.9995, 0.9994, 1.0, 1.0, 1.0, 1.0, 1.0, 1.0, 1.0, 1.0, 1.0, 1.0, 1.0, 1.0, 1.0, 1.0, 1.0, 1.0]): _vg.add([_i], _w, 'REPLACE')
_vg = ob_cube_001.vertex_groups.new(name='Bone.017')
for _i, _w in zip([1, 2, 5, 6, 9, 11, 44, 45, 46, 47, 83, 84, 108, 111, 112, 113, 114, 115, 116, 117, 118, 119, 120, 121, 122, 123, 124, 127, 130, 133, 145, 146, 180, 181, 202, 203, 204, 205, 214, 215, 216, 217, 230, 231, 262, 263, 264, 265, 266, 267, 300, 303, 330, 331, 338, 339, 344, 348, 349, 351, 355, 356, 367, 368, 369, 401, 404, 424, 425, 426, 427], [0.3908, 0.3944, 0.03989, 0.03983, 0.03508, 0.03502, 0.001507, 0.3313, 0.3285, 0.005319, 0.05253, 0.05321, 0.02888, 0.02785, 0.5174, 0.5216, 0.04725, 0.05012, 0.03739, 0.04044, 0.3478, 0.347, 0.06877, 0.06768, 0.02434, 0.02651, 0.03249, 0.0473, 0.03189, 0.04378, 0.1504, 0.1546, 0.139, 0.1386, 0.1753, 0.1758, 0.02262, 0.02402, 0.3296, 0.02309, 0.02603, 0.3077, 0.06346, 0.05657, 0.2438, 0.02211, 0.0268, 0.2282, 0.05154, 0.05169, 0.008005, 0.007865, 0.02334, 0.0335, 0.06087, 0.06065, 0.1777, 0.2802, 0.00446, 0.1937, 0.2745, 0.003958, 0.03999, 0.01809, 0.001308, 0.1058, 0.1033, 0.04103, 0.0422, 0.09974, 0.1008]): _vg.add([_i], _w, 'REPLACE')
_vg = ob_cube_001.vertex_groups.new(name='Bone.018')
for _i, _w in zip([214, 215, 216, 217, 219, 220, 223, 225, 230, 231, 262, 263, 264, 265, 266, 267, 300, 301, 302, 303, 326, 329, 330, 331, 332, 333, 334, 335, 338, 339, 340, 341, 342, 343, 344, 345, 348, 349, 351, 352, 355, 356, 366, 367, 368, 369, 370, 371, 372, 373, 401, 402, 403, 404, 405, 406, 424, 425, 426, 427], [0.4698, 0.1598, 0.1564, 0.4671, 0.006128, 0.006146, 0.004068, 0.004073, 0.09272, 0.08616, 0.3635, 0.1422, 0.1401, 0.3627, 0.07646, 0.08036, 0.04077, 0.01258, 0.01347, 0.043, 0.001483, 0.0007201, 0.1998, 0.1912, 0.01985, 0.02215, 0.01092, 0.01319, 0.178, 0.1775, 0.04773, 0.04598, 0.003012, 0.004677, 0.6355, 0.01124, 0.4408, 0.03977, 0.6273, 0.0101, 0.4417, 0.03837, 0.9393, 0.7115, 0.7236, 0.9314, 0.9981, 0.9965, 0.9966, 0.9982, 0.1625, 0.07024, 0.06993, 0.1655, 0.01846, 0.01049, 0.1123, 0.1128, 0.1616, 0.1636]): _vg.add([_i], _w, 'REPLACE')
_vg = ob_cube_001.vertex_groups.new(name='Bone.019')
for _i, _w in zip([374, 375, 376, 377, 378, 379, 380, 381, 382, 383, 384, 385, 386, 387, 388, 389, 390, 391, 392, 393, 394, 395, 396, 397], [1.001, 1.001, 0.9945, 0.9947, 1.0, 1.0, 0.9995, 0.9994, 1.0, 1.0, 1.0, 1.0, 1.0, 1.0, 1.0, 1.0, 1.0, 1.0, 1.0, 1.0, 1.0, 1.0, 1.0, 1.0]): _vg.add([_i], _w, 'REPLACE')
_m = ob_cube_001.modifiers.new('Subsurf', 'SUBSURF')
_m.uv_smooth = 'PRESERVE_CORNERS'
_m.quality = 2
_m.levels = 2
_m.show_only_control_edges = False
_m = ob_cube_001.modifiers.new('Armature', 'ARMATURE')
_m.object = ob_armature
ob_lamp.location = (4.814, -3.582, 2.447)
ob_lamp.rotation_euler = (0.6503, 0.05522, 1.866)
ob_lamp.lock_rotations_4d = False
ob_lamp.empty_display_type = 'ARROWS'
ob_lamp.color = (0.0, 0.0, 0.0, 0.0)
ob_lamp.lineart.crease_threshold = 0.0
ob_camera.location = (7.481, -6.508, 5.344)
ob_camera.rotation_euler = (1.109, 0.0, 0.8149)
ob_camera.lock_rotations_4d = False
ob_camera.empty_display_type = 'ARROWS'
ob_camera.color = (0.0, 0.0, 0.0, 0.0)
ob_camera.display_type = 'WIRE'
ob_camera.lineart.crease_threshold = 0.0

# ---- collection membership
col_collection_1.objects.link(ob_armature)
col_collection_1.objects.link(ob_circle)
col_collection_1.objects.link(ob_cube_003)
col_collection_1.objects.link(ob_cube_002)
col_collection_1.objects.link(ob_cube_001)
col_collection_1.objects.link(ob_lamp)
col_collection_1.objects.link(ob_camera)

# ---- scene / render settings (as saved in the file)
scene.camera = ob_camera
scene.frame_start = 1; scene.frame_end = 200; scene.frame_set(0)
scene.render.engine = 'BLENDER_EEVEE_NEXT'
scene.render.resolution_percentage = 50
scene.render.dither_intensity = 0.0
scene.cycles.use_denoising = False
scene.cycles.samples = 128
scene.cycles.sampling_pattern = 'TABULATED_SOBOL'
scene.cycles.use_adaptive_sampling = False
scene.cycles.use_light_tree = False
scene.cycles.blur_glossy = 0.0
scene.cycles.sample_clamp_indirect = 0.0
scene.view_settings.view_transform = 'Standard'
bpy.context.view_layer.update()
